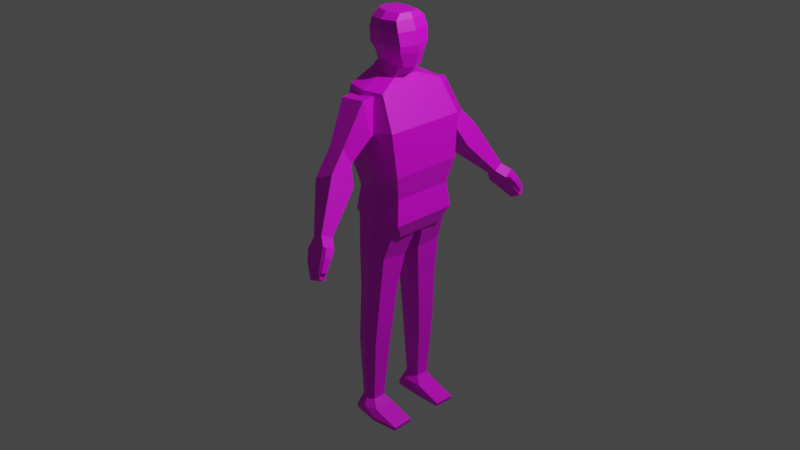 # Source: CibleDuCul.blend  (saved by Blender 3.0.42; exported with 4.5.12 LTS)
import bpy
from mathutils import Matrix  # noqa: F401  (used for matrix-valued properties, if any)

bpy.ops.wm.read_factory_settings(use_empty=True)
scene = bpy.context.scene
scene.name = 'Scene'

# ---- collections
col_collection = bpy.data.collections.new('Collection'); scene.collection.children.link(col_collection)

# ---- images (referenced by path relative to the original .blend; pixels are not part of the script)
import os
ASSET_DIR = os.environ.get("B2B_ASSET_DIR", "")  # directory of the original .blend (textures are referenced by path, not embedded)
HERE = os.path.dirname(os.path.abspath(__file__))  # packed textures are extracted next to this script under _unpacked/

def load_image(name, relpath, width, height, colorspace="sRGB"):
    """Load a texture the original file referenced (path relative to the .blend, or extracted next to this script)."""
    p = next((c for c in (os.path.join(HERE, relpath), os.path.join(ASSET_DIR, relpath)) if relpath and os.path.exists(c)), "")
    if p:
        img = bpy.data.images.load(p, check_existing=True)
        img.name = name
    else:  # same state as the original file: an image datablock whose file is absent (Cycles renders it pink)
        img = bpy.data.images.new(name, width, height)
        img.source = "FILE"
        img.filepath = "//" + (relpath or name)
    img.colorspace_settings.name = colorspace
    return img
img_cible_psd = load_image('Cible.psd', 'Cible.psd', 1024, 1024, 'sRGB')
img_cible_psd_001 = load_image('Cible.psd.001', 'Cible.psd', 1024, 1024, 'Non-Color')

# ---- materials (node trees are filled in below, after node groups)
mat_material_001 = bpy.data.materials.new('Material.001')
mat_material_001.surface_render_method = 'BLENDED'
mat_material_001.blend_method = 'BLEND'
mat_material_001.use_transparent_shadow = False
mat_material_001.roughness = 0.5

# ---- material node trees
mat_material_001.use_nodes = True; mat_material_001.node_tree.nodes.clear()
_N = mat_material_001.node_tree.nodes; _L = mat_material_001.node_tree.links
n0 = _N.new('ShaderNodeBsdfPrincipled'); n0.name = 'Principled BSDF'; n0.location = (10, 300)
n0.distribution = 'GGX'
n0.subsurface_method = 'RANDOM_WALK_SKIN'
n0.inputs[3].default_value = 1.45
n0.inputs[27].default_value = (0.0, 0.0, 0.0, 1.0)
n0.inputs[28].default_value = 1.0
n1 = _N.new('ShaderNodeOutputMaterial'); n1.name = 'Material Output'; n1.location = (300, 300)
n2 = _N.new('ShaderNodeNormalMap'); n2.name = 'Normal Map'; n2.location = (-300, -300)
n2.label = 'Normal/Map'
n2.inputs[0].default_value = 0.0
n3 = _N.new('ShaderNodeTexImage'); n3.name = 'Image Texture'; n3.location = (-300, 600)
n3.image = img_cible_psd
n4 = _N.new('ShaderNodeTexImage'); n4.name = 'Image Texture.001'; n4.location = (-300, 0)
n4.image = img_cible_psd_001
_L.new(n0.outputs[0], n1.inputs[0])
_L.new(n2.outputs[0], n0.inputs[5])
_L.new(n3.outputs[0], n0.inputs[0])
_L.new(n4.outputs[1], n0.inputs[4])
n1.is_active_output = True

# ---- world
world_world = bpy.data.worlds.new('World'); scene.world = world_world
world_world.use_nodes = True; world_world.node_tree.nodes.clear()
_N = world_world.node_tree.nodes; _L = world_world.node_tree.links
n0 = _N.new('ShaderNodeOutputWorld'); n0.name = 'World Output'; n0.location = (300, 300)
n1 = _N.new('ShaderNodeBackground'); n1.name = 'Background'; n1.location = (10, 300)
n1.inputs[0].default_value = (0.05088, 0.05088, 0.05088, 1.0)
_L.new(n1.outputs[0], n0.inputs[0])
n0.is_active_output = True
world_world.color = (0.05088, 0.05088, 0.05088)
world_world.use_sun_shadow = False
world_world.sun_shadow_jitter_overblur = 0.0

# ---- cameras
cam_camera = bpy.data.cameras.new('Camera')
cam_camera.clip_end = 100.0
cam_camera.ortho_scale = 7.314

# ---- lights
light_light = bpy.data.lights.new('Light', 'POINT')
light_light.transmission_factor = 0.0
light_light.energy = 1000.0
light_light.shadow_soft_size = 0.1
light_light.shadow_maximum_resolution = 0.006
light_light.use_absolute_resolution = True

# ---- meshes
me_cube_002 = bpy.data.meshes.new('Cube.002')
me_cube_002.from_pydata([(0.3652, -0.3607, -0.4019), (-0.2669, -0.3737, 0.907), (0.06594, 0.4089, -0.4019), (-0.2669, 0.3737, 0.907), (-0.2333, 0.3607, -0.4019), (0.1759, -0.3737, 0.907), (0.3652, 0.002775, -0.4019), (0.1759, 0.3737, 0.907), (-0.3426, -0.4349, 0.4867), (-0.3426, 0.4349, 0.4867), (0.369, 0.4349, 0.579), (0.369, -0.4349, 0.579), (0.3652, 0.3607, -0.4019), (-0.2039, -0.3253, -0.1355), (0.06594, -0.3687, -0.1355), (0.3358, -0.3253, -0.1355), (0.3358, 0.002503, -0.1355), (0.3358, 0.3253, -0.1355), (0.06594, 0.3687, -0.1355), (-0.2039, 0.3253, -0.1355), (-0.1968, -0.1459, 1.063), (-0.1968, 0.1459, 1.063), (0.08219, 0.1459, 0.9881), (0.08219, -0.1459, 0.9881), (-0.1968, -0.1217, 1.095), (-0.1968, 0.1217, 1.095), (0.1046, 0.1217, 1.083), (0.1046, -0.1217, 1.083), (-0.2548, 0.3867, 0.123), (0.3867, 0.3867, 0.123), (0.3867, -0.3867, 0.123), (-0.2548, -0.3867, 0.123), (-0.1631, -0.1217, 1.117), (-0.1966, 0.1217, 1.117), (0.1819, 0.1079, 1.105), (0.1819, -0.1079, 1.105), (-0.1697, -0.1495, 1.221), (-0.1697, 0.1495, 1.221), (0.1948, 0.1495, 1.256), (0.1948, -0.1686, 1.256), (-0.2214, -0.1645, 1.284), (-0.2214, 0.1645, 1.284), (0.2161, 0.1645, 1.326), (0.2161, -0.1855, 1.326), (-0.2198, -0.1755, 1.43), (-0.2198, 0.1755, 1.43), (0.1962, 0.1755, 1.457), (0.1962, -0.1979, 1.457), (-0.195, -0.1662, 1.536), (-0.195, 0.1662, 1.536), (0.1619, 0.1662, 1.56), (0.1619, -0.1875, 1.56), (-0.166, -0.1106, 1.613), (-0.166, 0.1106, 1.613), (0.1291, 0.1106, 1.613), (0.1291, -0.1106, 1.613), (-0.04548, 0.4236, 0.907), (-0.2039, 0.002503, -0.1355), (-0.04548, -0.4236, 0.907), (0.01319, -0.493, 0.5328), (0.01319, 0.493, 0.5328), (-0.05731, 0.1654, 1.025), (-0.05731, -0.1654, 1.025), (-0.04611, 0.1379, 1.089), (-0.04611, -0.1379, 1.089), (0.06594, 0.4383, 0.123), (0.06594, -0.4383, 0.123), (0.01191, 0.1379, 1.111), (0.01191, -0.1379, 1.111), (0.01567, 0.1911, 1.238), (0.01567, -0.1911, 1.238), (-0.002661, 0.2103, 1.305), (-0.002661, -0.2103, 1.305), (-0.01367, 0.2244, 1.443), (-0.01367, -0.2244, 1.443), (-0.01946, 0.2125, 1.548), (-0.01946, -0.2125, 1.548), (-0.02671, 0.1414, 1.613), (-0.02671, -0.1414, 1.613), (-0.2669, 0.002875, 0.907), (0.1759, 0.002875, 0.907), (0.369, 0.003346, 0.579), (-0.3426, 0.003346, 0.4867), (-0.1968, 0.001123, 1.063), (0.08219, 0.001122, 0.9881), (-0.1968, 0.000936, 1.095), (0.1046, 0.000936, 1.083), (-0.2548, 0.002975, 0.123), (0.3867, 0.002975, 0.123), (-0.1966, 0.000936, 1.117), (0.2204, 0.0008297, 1.105), (-0.2045, 0.00115, 1.221), (0.2735, -0.008355, 1.256), (-0.267, 0.001265, 1.284), (0.2617, -0.009193, 1.326), (-0.2649, 0.00135, 1.43), (0.2376, -0.009808, 1.457), (-0.2351, 0.001279, 1.536), (0.1962, -0.009291, 1.56), (-0.205, 0.0008506, 1.613), (0.1516, 0.0008506, 1.613), (-0.02671, 0.001088, 1.613), (0.06594, -0.4089, -0.4019), (-0.2333, -0.3607, -0.4019), (-0.2333, 0.002775, -0.4019), (0.2948, 0.00198, -0.5707), (0.2948, -0.2574, -0.5707), (-0.2263, -0.2574, -0.5707), (-0.2263, 0.00198, -0.5707), (0.03429, 0.2917, -0.5707), (0.2948, 0.2574, -0.5707), (-0.2263, 0.2574, -0.5707), (0.03429, -0.2917, -0.5707), (-0.2025, 0.4, 0.5024), (-0.2101, 0.3386, 0.8472), (-0.1996, 0.5031, 0.4751), (-0.2081, 0.5386, 0.8235), (0.1477, 0.4, 0.539), (0.08381, 0.3386, 0.8838), (0.1506, 0.5031, 0.5117), (0.08589, 0.5386, 0.8601), (-0.1126, 0.7856, 0.4264), (-0.0952, 0.6985, 0.2594), (0.09293, 0.6985, 0.2791), (0.0755, 0.7856, 0.4461), (-0.124, 0.9613, 0.1404), (-0.04437, 0.7722, -0.02895), (0.1964, 0.7722, 0.08422), (0.1168, 0.9613, 0.2536), (0.1511, 1.227, -0.2784), (0.1736, 1.114, -0.3262), (0.2862, 1.114, -0.2732), (0.2637, 1.227, -0.2255), (0.1302, 1.284, -0.3834), (0.1559, 1.175, -0.4382), (0.3778, 1.176, -0.3348), (0.3523, 1.284, -0.2805), (0.3015, 1.406, -0.6059), (0.3157, 1.346, -0.636), (0.4378, 1.346, -0.5786), (0.4304, 1.402, -0.5474), (0.4047, 1.252, -0.4309), (0.3843, 1.343, -0.3872), (0.2095, 1.252, -0.5174), (0.188, 1.343, -0.4719), (0.3897, 1.28, -0.2904), (0.4091, 1.202, -0.3271), (0.4212, 1.319, -0.3602), (0.4357, 1.255, -0.3913), (0.4335, 1.337, -0.5367), (0.419, 1.401, -0.5055), (0.4536, 1.337, -0.5057), (0.4433, 1.383, -0.4836), (-0.2025, -0.4, 0.5024), (-0.2101, -0.3386, 0.8472), (-0.1996, -0.5031, 0.4751), (-0.2081, -0.5386, 0.8235), (0.1477, -0.4, 0.539), (0.08381, -0.3386, 0.8838), (0.1506, -0.5031, 0.5117), (0.08589, -0.5386, 0.8601), (-0.1126, -0.7856, 0.4264), (-0.0952, -0.6985, 0.2594), (0.09293, -0.6985, 0.2791), (0.0755, -0.7856, 0.4461), (-0.124, -0.9613, 0.1404), (-0.04437, -0.7722, -0.02895), (0.1964, -0.7722, 0.08422), (0.1168, -0.9613, 0.2536), (0.1511, -1.227, -0.2784), (0.1736, -1.114, -0.3262), (0.2862, -1.114, -0.2732), (0.2637, -1.227, -0.2255), (0.1302, -1.284, -0.3834), (0.1559, -1.175, -0.4382), (0.3778, -1.176, -0.3348), (0.3523, -1.284, -0.2805), (0.3015, -1.406, -0.6059), (0.3157, -1.346, -0.636), (0.4378, -1.346, -0.5786), (0.4304, -1.402, -0.5474), (0.4047, -1.252, -0.4309), (0.3843, -1.343, -0.3872), (0.2095, -1.252, -0.5174), (0.188, -1.343, -0.4719), (0.3897, -1.28, -0.2904), (0.4091, -1.202, -0.3271), (0.4212, -1.319, -0.3602), (0.4357, -1.255, -0.3913), (0.4335, -1.337, -0.5367), (0.419, -1.401, -0.5055), (0.4536, -1.337, -0.5057), (0.4433, -1.383, -0.4836), (-0.1743, 0.09155, -0.8511), (-0.2224, 0.03901, -0.4481), (-0.1743, 0.3816, -0.8171), (-0.2224, 0.3316, -0.3732), (0.1821, 0.09155, -0.8511), (0.3332, 0.03901, -0.4481), (0.1821, 0.3816, -0.8171), (0.3332, 0.3316, -0.3732), (-0.1587, 0.3859, -1.218), (-0.1587, 0.148, -1.226), (0.1323, 0.3859, -1.218), (0.1323, 0.148, -1.226), (-0.1645, 0.4126, -1.873), (-0.1645, 0.2156, -1.921), (0.08119, 0.4126, -1.873), (0.08119, 0.2156, -1.921), (-0.143, 0.3911, -2.566), (-0.143, 0.2503, -2.558), (0.0293, 0.3911, -2.566), (0.0293, 0.2503, -2.558), (-0.1696, 0.4273, -2.651), (-0.1696, 0.2032, -2.638), (0.1048, 0.4273, -2.651), (0.1048, 0.2032, -2.638), (-0.2152, 0.4228, -2.737), (-0.2152, 0.1987, -2.724), (0.3885, 0.4228, -2.737), (0.3885, 0.1987, -2.724), (-0.2039, 0.4168, -2.782), (-0.2039, 0.2011, -2.77), (0.3771, 0.4168, -2.782), (0.3771, 0.2011, -2.77), (0.003903, 0.4147, -0.8171), (0.05539, 0.3781, -0.3732), (0.003903, 0.05998, -0.8511), (0.05539, -0.004282, -0.4481), (-0.01319, 0.42, -1.218), (-0.01319, 0.1291, -1.226), (-0.04167, 0.4527, -1.873), (-0.04167, 0.2116, -1.921), (-0.05686, 0.4263, -2.566), (-0.05686, 0.2542, -2.558), (-0.03244, 0.4706, -2.651), (-0.03244, 0.1965, -2.638), (0.08661, 0.4651, -2.737), (0.08661, 0.191, -2.724), (0.08661, 0.4578, -2.782), (0.08661, 0.194, -2.77), (-0.1743, -0.09155, -0.8511), (-0.2224, -0.03901, -0.4481), (-0.1743, -0.3816, -0.8171), (-0.2224, -0.3316, -0.3732), (0.1821, -0.09155, -0.8511), (0.3332, -0.03901, -0.4481), (0.1821, -0.3816, -0.8171), (0.3332, -0.3316, -0.3732), (-0.1587, -0.3859, -1.218), (-0.1587, -0.148, -1.226), (0.1323, -0.3859, -1.218), (0.1323, -0.148, -1.226), (-0.1645, -0.4126, -1.873), (-0.1645, -0.2156, -1.921), (0.08119, -0.4126, -1.873), (0.08119, -0.2156, -1.921), (-0.143, -0.3911, -2.566), (-0.143, -0.2503, -2.558), (0.0293, -0.3911, -2.566), (0.0293, -0.2503, -2.558), (-0.1696, -0.4273, -2.651), (-0.1696, -0.2032, -2.638), (0.1048, -0.4273, -2.651), (0.1048, -0.2032, -2.638), (-0.2152, -0.4228, -2.737), (-0.2152, -0.1987, -2.724), (0.3885, -0.4228, -2.737), (0.3885, -0.1987, -2.724), (-0.2039, -0.4168, -2.782), (-0.2039, -0.2011, -2.77), (0.3771, -0.4168, -2.782), (0.3771, -0.2011, -2.77), (0.003903, -0.4147, -0.8171), (0.05539, -0.3781, -0.3732), (0.003903, -0.05998, -0.8511), (0.05539, 0.004282, -0.4481), (-0.01319, -0.42, -1.218), (-0.01319, -0.1291, -1.226), (-0.04167, -0.4527, -1.873), (-0.04167, -0.2116, -1.921), (-0.05686, -0.4263, -2.566), (-0.05686, -0.2542, -2.558), (-0.03244, -0.4706, -2.651), (-0.03244, -0.1965, -2.638), (0.08661, -0.4651, -2.737), (0.08661, -0.191, -2.724), (0.08661, -0.4578, -2.782), (0.08661, -0.194, -2.77)], [], [(82, 79, 3, 9), (60, 56, 7, 10), (81, 80, 5, 11), (59, 58, 1, 8), (57, 19, 4, 104), (56, 3, 21, 61), (66, 59, 8, 31), (88, 81, 11, 30), (65, 60, 10, 29), (87, 82, 9, 28), (30, 66, 14, 15), (18, 17, 12, 2), (16, 15, 0, 6), (87, 28, 19, 57), (65, 29, 17, 18), (28, 65, 18, 19), (88, 30, 15, 16), (31, 87, 57, 13), (84, 22, 26, 86), (80, 7, 22, 84), (79, 1, 20, 83), (58, 5, 23, 62), (85, 24, 32, 89), (83, 20, 24, 85), (62, 23, 27, 64), (61, 21, 25, 63), (17, 16, 6, 12), (104, 4, 111, 108), (66, 31, 13, 14), (13, 57, 104, 103), (90, 34, 38, 92), (64, 27, 35, 68), (63, 25, 33, 67), (86, 26, 34, 90), (70, 39, 43, 72), (89, 32, 36, 91), (68, 35, 39, 70), (67, 33, 37, 69), (71, 41, 45, 73), (69, 37, 41, 71), (92, 38, 42, 94), (91, 36, 40, 93), (96, 46, 50, 98), (94, 42, 46, 96), (93, 40, 44, 95), (72, 43, 47, 74), (76, 51, 55, 78), (95, 44, 48, 97), (74, 47, 51, 76), (73, 45, 49, 75), (101, 99, 52, 78), (75, 49, 53, 77), (98, 50, 54, 100), (97, 48, 52, 99), (50, 75, 77, 54), (100, 101, 78, 55), (46, 73, 75, 50), (44, 74, 76, 48), (48, 76, 78, 52), (40, 72, 74, 44), (38, 69, 71, 42), (42, 71, 73, 46), (34, 67, 69, 38), (32, 68, 70, 36), (36, 70, 72, 40), (26, 63, 67, 34), (24, 64, 68, 32), (29, 88, 16, 17), (22, 61, 63, 26), (20, 62, 64, 24), (1, 58, 62, 20), (28, 9, 60, 65), (30, 11, 59, 66), (7, 56, 61, 22), (11, 5, 58, 59), (9, 3, 56, 60), (54, 77, 101, 100), (49, 97, 99, 53), (51, 98, 100, 55), (77, 53, 99, 101), (45, 95, 97, 49), (41, 93, 95, 45), (43, 94, 96, 47), (47, 96, 98, 51), (37, 91, 93, 41), (39, 92, 94, 43), (33, 89, 91, 37), (27, 86, 90, 35), (35, 90, 92, 39), (21, 83, 85, 25), (25, 85, 89, 33), (3, 79, 83, 21), (5, 80, 84, 23), (23, 84, 86, 27), (31, 8, 82, 87), (29, 10, 81, 88), (10, 7, 80, 81), (8, 1, 79, 82), (15, 14, 102, 0), (19, 18, 2, 4), (14, 13, 103, 102), (108, 111, 109, 110, 105, 106, 112, 107), (4, 2, 109, 111), (2, 12, 110, 109), (0, 102, 112, 106), (6, 0, 106, 105), (12, 6, 105, 110), (102, 103, 107, 112), (103, 104, 108, 107), (113, 114, 116, 115), (116, 120, 124, 121), (119, 120, 118, 117), (117, 118, 114, 113), (115, 119, 117, 113), (120, 116, 114, 118), (123, 122, 126, 127), (115, 116, 121, 122), (120, 119, 123, 124), (119, 115, 122, 123), (125, 128, 132, 129), (121, 124, 128, 125), (122, 121, 125, 126), (124, 123, 127, 128), (129, 132, 136, 133), (126, 125, 129, 130), (128, 127, 131, 132), (127, 126, 130, 131), (142, 141, 139, 140), (130, 129, 133, 134), (132, 131, 135, 136), (131, 130, 134, 135), (138, 137, 140, 139), (141, 143, 138, 139), (144, 142, 140, 137), (143, 144, 137, 138), (134, 133, 144, 143), (133, 136, 142, 144), (135, 134, 143, 141), (142, 136, 145, 147), (145, 146, 148, 147), (135, 141, 148, 146), (136, 135, 146, 145), (142, 147, 152, 150), (149, 150, 152, 151), (147, 148, 151, 152), (141, 142, 150, 149), (148, 141, 149, 151), (153, 155, 156, 154), (156, 161, 164, 160), (159, 157, 158, 160), (157, 153, 154, 158), (155, 153, 157, 159), (160, 158, 154, 156), (163, 167, 166, 162), (155, 162, 161, 156), (160, 164, 163, 159), (159, 163, 162, 155), (165, 169, 172, 168), (161, 165, 168, 164), (162, 166, 165, 161), (164, 168, 167, 163), (169, 173, 176, 172), (166, 170, 169, 165), (168, 172, 171, 167), (167, 171, 170, 166), (182, 180, 179, 181), (170, 174, 173, 169), (172, 176, 175, 171), (171, 175, 174, 170), (178, 179, 180, 177), (181, 179, 178, 183), (184, 177, 180, 182), (183, 178, 177, 184), (174, 183, 184, 173), (173, 184, 182, 176), (175, 181, 183, 174), (182, 187, 185, 176), (185, 187, 188, 186), (175, 186, 188, 181), (176, 185, 186, 175), (182, 190, 192, 187), (189, 191, 192, 190), (187, 192, 191, 188), (181, 189, 190, 182), (188, 191, 189, 181), (193, 194, 196, 195), (225, 226, 200, 199), (199, 200, 198, 197), (227, 228, 194, 193), (193, 195, 201, 202), (226, 196, 194, 228), (229, 203, 207, 231), (199, 197, 204, 203), (227, 193, 202, 230), (225, 199, 203, 229), (207, 208, 212, 211), (203, 204, 208, 207), (202, 201, 205, 206), (230, 202, 206, 232), (234, 210, 214, 236), (206, 205, 209, 210), (232, 206, 210, 234), (231, 207, 211, 233), (215, 216, 220, 219), (233, 211, 215, 235), (211, 212, 216, 215), (210, 209, 213, 214), (238, 218, 222, 240), (214, 213, 217, 218), (236, 214, 218, 238), (235, 215, 219, 237), (239, 223, 224, 240), (237, 219, 223, 239), (219, 220, 224, 223), (218, 217, 221, 222), (217, 237, 239, 221), (221, 239, 240, 222), (213, 235, 237, 217), (216, 236, 238, 220), (220, 238, 240, 224), (209, 233, 235, 213), (205, 231, 233, 209), (208, 232, 234, 212), (212, 234, 236, 216), (204, 230, 232, 208), (195, 225, 229, 201), (197, 227, 230, 204), (201, 229, 231, 205), (200, 226, 228, 198), (197, 198, 228, 227), (195, 196, 226, 225), (241, 243, 244, 242), (273, 247, 248, 274), (247, 245, 246, 248), (275, 241, 242, 276), (241, 250, 249, 243), (274, 276, 242, 244), (277, 279, 255, 251), (247, 251, 252, 245), (275, 278, 250, 241), (273, 277, 251, 247), (255, 259, 260, 256), (251, 255, 256, 252), (250, 254, 253, 249), (278, 280, 254, 250), (282, 284, 262, 258), (254, 258, 257, 253), (280, 282, 258, 254), (279, 281, 259, 255), (263, 267, 268, 264), (281, 283, 263, 259), (259, 263, 264, 260), (258, 262, 261, 257), (286, 288, 270, 266), (262, 266, 265, 261), (284, 286, 266, 262), (283, 285, 267, 263), (287, 288, 272, 271), (285, 287, 271, 267), (267, 271, 272, 268), (266, 270, 269, 265), (265, 269, 287, 285), (269, 270, 288, 287), (261, 265, 285, 283), (264, 268, 286, 284), (268, 272, 288, 286), (257, 261, 283, 281), (253, 257, 281, 279), (256, 260, 282, 280), (260, 264, 284, 282), (252, 256, 280, 278), (243, 249, 277, 273), (245, 252, 278, 275), (249, 253, 279, 277), (248, 246, 276, 274), (245, 275, 276, 246), (243, 273, 274, 244)])
me_cube_002.polygons.foreach_set('use_smooth', [True] * 277)
_k = set([(0, 6), (0, 15), (0, 102), (0, 106), (1, 8), (1, 20), (1, 58), (1, 79), (2, 4), (2, 12), (2, 18), (2, 109), (3, 9), (3, 21), (3, 56), (3, 79), (4, 19), (4, 104), (4, 111), (5, 11), (5, 23), (5, 58), (5, 80), (6, 12), (7, 10), (7, 22), (7, 56), (7, 80), (8, 31), (8, 59), (8, 82), (9, 28), (9, 60), (9, 82), (10, 29), (10, 60), (10, 81), (11, 30), (11, 59), (11, 81), (12, 17), (12, 110), (13, 14), (13, 31), (13, 57), (13, 103), (14, 15), (14, 66), (14, 102), (15, 16), (15, 30), (16, 17), (17, 18), (17, 29), (18, 19), (18, 65), (19, 28), (19, 57), (20, 24), (20, 62), (20, 83), (21, 25), (21, 61), (21, 83), (22, 26), (22, 61), (22, 84), (23, 27), (23, 62), (23, 84), (24, 32), (24, 64), (24, 85), (25, 33), (25, 63), (26, 34), (26, 63), (26, 86), (27, 35), (27, 64), (27, 86), (28, 65), (28, 87), (29, 65), (29, 88), (30, 66), (30, 88), (31, 66), (31, 87), (32, 36), (32, 68), (32, 89), (33, 37), (33, 67), (33, 89), (34, 38), (34, 67), (34, 90), (35, 39), (35, 68), (35, 90), (36, 40), (36, 70), (36, 91), (37, 41), (37, 69), (37, 91), (38, 42), (38, 69), (38, 92), (39, 43), (39, 70), (39, 92), (40, 44), (40, 72), (40, 93), (41, 45), (41, 71), (41, 93), (42, 46), (42, 71), (42, 94), (43, 47), (43, 72), (43, 94), (44, 48), (44, 74), (44, 95), (45, 49), (45, 73), (45, 95), (46, 50), (46, 73), (46, 96), (47, 51), (47, 74), (47, 96), (48, 52), (48, 76), (48, 97), (49, 53), (49, 75), (49, 97), (50, 54), (50, 75), (50, 98), (51, 55), (51, 76), (51, 98), (52, 78), (52, 99), (53, 77), (53, 99), (54, 77), (54, 100), (55, 78), (55, 100), (56, 60), (56, 61), (58, 59), (58, 62), (59, 66), (60, 65), (61, 63), (62, 64), (63, 67), (64, 68), (67, 69), (68, 70), (69, 71), (70, 72), (71, 73), (72, 74), (73, 75), (74, 76), (75, 77), (76, 78), (85, 89), (86, 90), (89, 91), (90, 92), (91, 93), (92, 94), (93, 95), (94, 96), (95, 97), (96, 98), (97, 99), (98, 100), (102, 103), (102, 112), (103, 104), (103, 107), (105, 106), (105, 110), (106, 112), (107, 108), (107, 112), (108, 111), (109, 110), (109, 111), (113, 114), (113, 115), (113, 117), (114, 116), (114, 118), (115, 116), (115, 119), (115, 122), (116, 120), (116, 121), (117, 118), (117, 119), (118, 120), (119, 120), (119, 123), (120, 124), (121, 122), (121, 124), (121, 125), (122, 123), (122, 126), (123, 124), (123, 127), (124, 128), (125, 126), (125, 128), (125, 129), (126, 127), (126, 130), (127, 128), (127, 131), (128, 132), (129, 130), (129, 132), (129, 133), (130, 131), (130, 134), (131, 132), (131, 135), (132, 136), (133, 134), (133, 136), (133, 144), (134, 135), (134, 143), (135, 136), (135, 141), (135, 146), (136, 142), (136, 145), (137, 138), (137, 140), (137, 144), (138, 139), (138, 143), (139, 140), (139, 141), (140, 142), (141, 142), (141, 143), (141, 148), (141, 149), (142, 144), (142, 147), (142, 150), (143, 144), (145, 146), (145, 147), (146, 148), (147, 148), (147, 152), (148, 151), (149, 150), (149, 151), (150, 152), (151, 152), (153, 154), (153, 155), (153, 157), (154, 156), (154, 158), (155, 156), (155, 159), (155, 162), (156, 160), (156, 161), (157, 158), (157, 159), (158, 160), (159, 160), (159, 163), (160, 164), (161, 162), (161, 164), (161, 165), (162, 163), (162, 166), (163, 164), (163, 167), (164, 168), (165, 166), (165, 168), (165, 169), (166, 167), (166, 170), (167, 168), (167, 171), (168, 172), (169, 170), (169, 172), (169, 173), (170, 171), (170, 174), (171, 172), (171, 175), (172, 176), (173, 174), (173, 176), (173, 184), (174, 175), (174, 183), (175, 176), (175, 181), (175, 186), (176, 182), (176, 185), (177, 178), (177, 180), (177, 184), (178, 179), (178, 183), (179, 180), (179, 181), (180, 182), (181, 182), (181, 183), (181, 188), (181, 189), (182, 184), (182, 187), (182, 190), (183, 184), (185, 186), (185, 187), (186, 188), (187, 188), (187, 192), (188, 191), (189, 190), (189, 191), (190, 192), (191, 192), (193, 194), (193, 195), (193, 202), (193, 227), (194, 196), (194, 228), (195, 196), (195, 201), (195, 225), (196, 226), (197, 198), (197, 199), (197, 204), (198, 200), (198, 228), (199, 200), (199, 203), (199, 225), (200, 226), (201, 202), (201, 205), (201, 229), (202, 206), (202, 230), (203, 204), (203, 207), (203, 229), (204, 208), (204, 230), (205, 206), (205, 209), (205, 231), (206, 210), (206, 232), (207, 211), (207, 231), (208, 212), (208, 232), (209, 210), (209, 213), (209, 233), (210, 214), (210, 234), (211, 212), (211, 215), (211, 233), (212, 216), (212, 234), (213, 214), (213, 217), (213, 235), (214, 218), (214, 236), (215, 216), (215, 219), (215, 235), (216, 220), (216, 236), (217, 218), (217, 221), (217, 237), (218, 222), (218, 238), (219, 220), (219, 223), (219, 237), (220, 224), (220, 238), (221, 222), (221, 239), (222, 240), (223, 224), (223, 239), (224, 240), (225, 226), (225, 229), (227, 228), (227, 230), (229, 231), (230, 232), (231, 233), (233, 235), (234, 236), (235, 237), (236, 238), (237, 239), (238, 240), (241, 242), (241, 243), (241, 250), (241, 275), (242, 244), (242, 276), (243, 244), (243, 249), (243, 273), (244, 274), (245, 246), (245, 247), (245, 252), (246, 248), (246, 276), (247, 248), (247, 251), (247, 273), (248, 274), (249, 250), (249, 253), (249, 277), (250, 254), (250, 278), (251, 252), (251, 255), (251, 277), (252, 256), (252, 278), (253, 254), (253, 257), (253, 279), (254, 258), (254, 280), (255, 259), (255, 279), (256, 260), (256, 280), (257, 258), (257, 261), (257, 281), (258, 262), (258, 282), (259, 260), (259, 263), (259, 281), (260, 264), (260, 282), (261, 262), (261, 265), (261, 283), (262, 266), (262, 284), (263, 264), (263, 267), (263, 283), (264, 268), (264, 284), (265, 266), (265, 269), (265, 285), (266, 270), (266, 286), (267, 268), (267, 271), (267, 285), (268, 272), (268, 286), (269, 270), (269, 287), (270, 288), (271, 272), (271, 287), (272, 288), (273, 274), (273, 277), (275, 276), (275, 278), (277, 279), (278, 280), (279, 281), (281, 283), (282, 284), (283, 285), (284, 286), (285, 287), (286, 288)])
me_cube_002.attributes.new('sharp_edge', 'BOOLEAN', 'EDGE').data.foreach_set('value', [ (min(e.vertices), max(e.vertices)) in _k for e in me_cube_002.edges])
_uv = me_cube_002.uv_layers.new(name='UVMap')
_uv.uv.foreach_set('vector', [0.1176, 0.3127, 0.1175, 0.2791, 0.1472, 0.2791, 0.1521, 0.3127, 0.1649, 0.2437, 0.1565, 0.1693, 0.2008, 0.1714, 0.2363, 0.2378, 0.4925, 0.6356, 0.4923, 0.7106, 0.307, 0.7106, 0.2768, 0.6356, 0.1623, 0.3074, 0.1538, 0.3819, 0.1098, 0.3833, 0.09118, 0.3006, 0.4876, 0.2631, 0.5134, 0.2631, 0.5163, 0.2844, 0.4876, 0.2844, 0.2013, 0.3836, 0.1933, 0.3945, 0.1579, 0.3912, 0.161, 0.3842, 0.1696, 0.225, 0.1623, 0.3074, 0.09118, 0.3006, 0.1059, 0.2272, 0.4924, 0.5338, 0.4925, 0.6356, 0.2768, 0.6356, 0.3005, 0.5338, 0.1722, 0.3261, 0.1649, 0.2437, 0.2363, 0.2378, 0.2363, 0.3291, 0.1895, 0.3683, 0.1896, 0.3391, 0.2241, 0.3391, 0.2203, 0.3683, 0.2337, 0.2221, 0.1696, 0.225, 0.1678, 0.173, 0.2216, 0.1706, 0.4919, 0.194, 0.5458, 0.1965, 0.5494, 0.2495, 0.4896, 0.2468, 0.7747, 0.1981, 0.7094, 0.1981, 0.7023, 0.1447, 0.7748, 0.1447, 0.1895, 0.3683, 0.2203, 0.3683, 0.2153, 0.3891, 0.1895, 0.3891, 0.1722, 0.3261, 0.2363, 0.3291, 0.2244, 0.3806, 0.1704, 0.3781, 0.1086, 0.3239, 0.1722, 0.3261, 0.1704, 0.3781, 0.1169, 0.3762, 0.4924, 0.5338, 0.3005, 0.5338, 0.3307, 0.4768, 0.4921, 0.4768, 0.1584, 0.3683, 0.1895, 0.3683, 0.1895, 0.3891, 0.1633, 0.3891, 0.4908, 0.7242, 0.43, 0.7241, 0.4402, 0.7136, 0.4909, 0.7136, 0.4932, 0.7105, 0.6556, 0.7105, 0.5558, 0.7226, 0.4924, 0.7226, 0.1968, 0.2558, 0.1979, 0.2744, 0.1731, 0.2637, 0.1727, 0.2564, 0.05607, 0.3888, 0.06615, 0.3785, 0.1004, 0.3857, 0.09587, 0.3924, 0.5004, 0.873, 0.4759, 0.873, 0.4759, 0.8686, 0.5004, 0.8685, 0.5401, 0.8846, 0.5107, 0.8846, 0.5156, 0.8782, 0.54, 0.8782, 0.4438, 0.8799, 0.4724, 0.8764, 0.4742, 0.8956, 0.4442, 0.8925, 0.5328, 0.8835, 0.5043, 0.8804, 0.5035, 0.8742, 0.5333, 0.8709, 0.8391, 0.1981, 0.7747, 0.1981, 0.7748, 0.1447, 0.8461, 0.1447, 0.4876, 0.2844, 0.5163, 0.2844, 0.508, 0.2979, 0.4875, 0.2979, 0.1696, 0.225, 0.1059, 0.2272, 0.1141, 0.1749, 0.1678, 0.173, 0.4613, 0.2631, 0.4876, 0.2631, 0.4876, 0.2844, 0.4585, 0.2844, 0.1673, 0.8289, 0.2291, 0.8294, 0.2531, 0.8749, 0.162, 0.8743, 0.4873, 0.8627, 0.4292, 0.8566, 0.4008, 0.8438, 0.4664, 0.8509, 0.4952, 0.8591, 0.5498, 0.8666, 0.5509, 0.8567, 0.4754, 0.8454, 0.1604, 0.8213, 0.1177, 0.8219, 0.123, 0.8296, 0.1611, 0.8329, 0.4759, 0.8713, 0.4105, 0.883, 0.4065, 0.903, 0.4865, 0.8887, 0.8006, 0.8473, 0.8774, 0.8472, 0.8948, 0.876, 0.8005, 0.8762, 0.4699, 0.8361, 0.4065, 0.8411, 0.4105, 0.883, 0.4759, 0.8713, 0.4713, 0.8406, 0.5546, 0.8342, 0.5503, 0.8612, 0.4779, 0.8727, 0.4893, 0.8887, 0.5748, 0.875, 0.5828, 0.9114, 0.502, 0.9229, 0.4779, 0.8727, 0.5503, 0.8612, 0.5748, 0.875, 0.4893, 0.8887, 0.162, 0.8743, 0.2531, 0.8749, 0.2617, 0.8958, 0.1615, 0.8951, 0.8005, 0.8762, 0.8948, 0.876, 0.9041, 0.8755, 0.8003, 0.8757, 0.1612, 0.9354, 0.2681, 0.936, 0.2548, 0.9639, 0.1615, 0.9671, 0.1615, 0.8951, 0.2617, 0.8958, 0.2681, 0.936, 0.1612, 0.9354, 0.8003, 0.8757, 0.9041, 0.8755, 0.911, 0.9159, 0.8003, 0.9161, 0.4865, 0.8887, 0.4065, 0.903, 0.4212, 0.9381, 0.4982, 0.9261, 0.5069, 0.954, 0.4394, 0.9609, 0.4525, 0.982, 0.5107, 0.9735, 0.8003, 0.9161, 0.911, 0.9159, 0.9052, 0.9454, 0.8003, 0.9456, 0.4982, 0.9261, 0.4212, 0.9381, 0.4394, 0.9645, 0.506, 0.9542, 0.502, 0.9229, 0.5828, 0.9114, 0.5791, 0.9388, 0.5104, 0.9486, 0.1612, 0.9748, 0.1826, 0.9748, 0.1779, 0.9882, 0.1612, 0.9919, 0.5104, 0.9486, 0.5791, 0.9388, 0.5715, 0.9585, 0.5163, 0.9639, 0.1615, 0.9671, 0.2548, 0.9639, 0.2227, 0.9804, 0.1673, 0.9838, 0.8003, 0.9456, 0.9052, 0.9454, 0.8704, 0.9666, 0.8006, 0.9667, 0.4387, 0.9587, 0.5115, 0.947, 0.5156, 0.9649, 0.4529, 0.9727, 0.1398, 0.9748, 0.1612, 0.9748, 0.1612, 0.9919, 0.1425, 0.9882, 0.4187, 0.9337, 0.502, 0.9229, 0.5104, 0.9486, 0.4383, 0.9579, 0.5733, 0.9136, 0.4982, 0.9261, 0.506, 0.9542, 0.5699, 0.9435, 0.5699, 0.9435, 0.506, 0.9542, 0.5116, 0.9709, 0.5629, 0.965, 0.5659, 0.8738, 0.4865, 0.8887, 0.4982, 0.9261, 0.5733, 0.9136, 0.4071, 0.8834, 0.4779, 0.8727, 0.4893, 0.8887, 0.4029, 0.9016, 0.4029, 0.9016, 0.4893, 0.8887, 0.502, 0.9229, 0.4187, 0.9337, 0.4029, 0.8452, 0.4713, 0.8406, 0.4779, 0.8727, 0.4071, 0.8834, 0.5349, 0.8305, 0.4699, 0.8361, 0.4759, 0.8713, 0.5432, 0.8587, 0.5432, 0.8587, 0.4759, 0.8713, 0.4865, 0.8887, 0.5659, 0.8738, 0.4402, 0.852, 0.4952, 0.8591, 0.4754, 0.8454, 0.4133, 0.8372, 0.5451, 0.8692, 0.4873, 0.8627, 0.4664, 0.8509, 0.5335, 0.8588, 0.6813, 0.5338, 0.4924, 0.5338, 0.4921, 0.4768, 0.6511, 0.4768, 0.5615, 0.8869, 0.5328, 0.8835, 0.5333, 0.8709, 0.5633, 0.8677, 0.4152, 0.883, 0.4438, 0.8799, 0.4442, 0.8925, 0.4144, 0.8891, 0.2145, 0.3891, 0.2188, 0.4006, 0.1794, 0.3958, 0.1785, 0.3886, 0.1086, 0.3239, 0.09388, 0.2505, 0.1649, 0.2437, 0.1722, 0.3261, 0.2337, 0.2221, 0.2337, 0.3134, 0.1623, 0.3074, 0.1696, 0.225, 0.1957, 0.3744, 0.2006, 0.3858, 0.1605, 0.3834, 0.1593, 0.3763, 0.2337, 0.3134, 0.198, 0.3797, 0.1538, 0.3819, 0.1623, 0.3074, 0.09388, 0.2505, 0.1127, 0.1678, 0.1565, 0.1693, 0.1649, 0.2437, 0.1425, 0.9616, 0.1612, 0.9579, 0.1612, 0.9748, 0.1398, 0.9748, 0.6972, 0.9454, 0.8003, 0.9456, 0.8006, 0.9667, 0.732, 0.9666, 0.06846, 0.9644, 0.1615, 0.9671, 0.1673, 0.9838, 0.1031, 0.9841, 0.1612, 0.9579, 0.1779, 0.9616, 0.1826, 0.9748, 0.1612, 0.9748, 0.6914, 0.9159, 0.8003, 0.9161, 0.8003, 0.9456, 0.6972, 0.9454, 0.6982, 0.8755, 0.8003, 0.8757, 0.8003, 0.9161, 0.6914, 0.9159, 0.05979, 0.8958, 0.1615, 0.8951, 0.1612, 0.9354, 0.05263, 0.936, 0.05263, 0.936, 0.1612, 0.9354, 0.1615, 0.9671, 0.06846, 0.9644, 0.7077, 0.876, 0.8005, 0.8762, 0.8003, 0.8757, 0.6982, 0.8755, 0.06955, 0.8749, 0.162, 0.8743, 0.1615, 0.8951, 0.05979, 0.8958, 0.725, 0.8473, 0.8006, 0.8473, 0.8005, 0.8762, 0.7077, 0.876, 0.2039, 0.8208, 0.1604, 0.8213, 0.1611, 0.8329, 0.1994, 0.8286, 0.1046, 0.8294, 0.1673, 0.8289, 0.162, 0.8743, 0.06955, 0.8749, 0.5689, 0.8846, 0.5401, 0.8846, 0.54, 0.8782, 0.5641, 0.8782, 0.5244, 0.873, 0.5004, 0.873, 0.5004, 0.8685, 0.5244, 0.8685, 0.1956, 0.2375, 0.1968, 0.2558, 0.1727, 0.2564, 0.1722, 0.2493, 0.3283, 0.7105, 0.4932, 0.7105, 0.4924, 0.7226, 0.428, 0.7226, 0.5525, 0.7242, 0.4908, 0.7242, 0.4909, 0.7136, 0.5424, 0.7137, 0.1584, 0.3683, 0.1545, 0.3391, 0.1896, 0.3391, 0.1895, 0.3683, 0.6813, 0.5338, 0.705, 0.6356, 0.4925, 0.6356, 0.4924, 0.5338, 0.705, 0.6356, 0.6749, 0.7106, 0.4923, 0.7106, 0.4925, 0.6356, 0.1545, 0.2961, 0.1594, 0.2626, 0.1895, 0.2626, 0.1896, 0.2961, 0.5751, 0.2141, 0.5212, 0.2165, 0.519, 0.1638, 0.5787, 0.1611, 0.4384, 0.1922, 0.4919, 0.194, 0.4896, 0.2468, 0.4302, 0.2447, 0.5212, 0.2165, 0.4676, 0.2184, 0.4595, 0.1658, 0.519, 0.1638, 0.5979, 0.6391, 0.5979, 0.6201, 0.6173, 0.6175, 0.6368, 0.6201, 0.6368, 0.6391, 0.6368, 0.6585, 0.6173, 0.6611, 0.5979, 0.6585, 0.282, 0.5989, 0.3414, 0.6009, 0.3342, 0.6351, 0.2825, 0.6333, 0.4896, 0.2468, 0.5494, 0.2495, 0.5344, 0.2833, 0.4824, 0.2809, 0.5787, 0.1611, 0.519, 0.1638, 0.5116, 0.1296, 0.5636, 0.1273, 0.7748, 0.1447, 0.7023, 0.1447, 0.7229, 0.1118, 0.7746, 0.1118, 0.8461, 0.1447, 0.7748, 0.1447, 0.7746, 0.1118, 0.8255, 0.1118, 0.519, 0.1638, 0.4595, 0.1658, 0.4598, 0.1314, 0.5116, 0.1296, 0.4585, 0.2844, 0.4876, 0.2844, 0.4875, 0.2979, 0.4668, 0.2979, 0.2494, 0.2619, 0.2312, 0.3075, 0.2092, 0.2899, 0.2392, 0.251, 0.1828, 0.3284, 0.1243, 0.3204, 0.1481, 0.2432, 0.1854, 0.2491, 0.1363, 0.2535, 0.1677, 0.2901, 0.1471, 0.3083, 0.1269, 0.2646, 0.1599, 0.9194, 0.08982, 0.9138, 0.09098, 0.8547, 0.1599, 0.8492, 0.1412, 0.3523, 0.1412, 0.2824, 0.1618, 0.2829, 0.1618, 0.3528, 0.0833, 0.3284, 0.0833, 0.2702, 0.1232, 0.2696, 0.1232, 0.3278, 0.1669, 0.2007, 0.1409, 0.2061, 0.1354, 0.165, 0.1724, 0.1698, 0.2392, 0.251, 0.2092, 0.2899, 0.2092, 0.2242, 0.232, 0.2107, 0.1677, 0.2901, 0.1363, 0.2535, 0.1403, 0.2125, 0.1631, 0.2245, 0.1844, 0.2303, 0.136, 0.2404, 0.1409, 0.2061, 0.1669, 0.2007, 0.2027, 0.1918, 0.1505, 0.2013, 0.1474, 0.1036, 0.1718, 0.0992, 0.1854, 0.2491, 0.1481, 0.2432, 0.1505, 0.2055, 0.2027, 0.196, 0.232, 0.2107, 0.2092, 0.2242, 0.2095, 0.1771, 0.2446, 0.1708, 0.1631, 0.2245, 0.1403, 0.2125, 0.133, 0.1845, 0.1677, 0.1891, 0.4769, 0.6149, 0.4798, 0.6144, 0.4814, 0.6161, 0.4757, 0.6171, 0.2446, 0.1708, 0.2095, 0.1771, 0.2092, 0.1071, 0.2262, 0.1097, 0.1677, 0.1849, 0.133, 0.1803, 0.1431, 0.1132, 0.1596, 0.1099, 0.1724, 0.1698, 0.1354, 0.165, 0.152, 0.1141, 0.1694, 0.1164, 0.485, 0.6109, 0.4826, 0.6109, 0.4831, 0.6067, 0.4846, 0.6068, 0.6474, 0.6211, 0.6715, 0.6248, 0.6703, 0.6485, 0.646, 0.6464, 0.4721, 0.609, 0.4695, 0.61, 0.4696, 0.6073, 0.4721, 0.6065, 0.5157, 0.611, 0.5128, 0.6106, 0.5116, 0.6081, 0.5174, 0.6088, 0.4728, 0.6173, 0.4714, 0.6176, 0.4714, 0.6145, 0.4728, 0.6144, 0.5173, 0.6064, 0.5123, 0.6059, 0.5138, 0.6024, 0.517, 0.6028, 0.4765, 0.6194, 0.4815, 0.6187, 0.4815, 0.6226, 0.4782, 0.6231, 0.5131, 0.6232, 0.5156, 0.6234, 0.5151, 0.6269, 0.5135, 0.6268, 0.5126, 0.6206, 0.5155, 0.6209, 0.5156, 0.6234, 0.5131, 0.6232, 0.4757, 0.6171, 0.4814, 0.6161, 0.4815, 0.6187, 0.4765, 0.6194, 0.5174, 0.6088, 0.5116, 0.6081, 0.5123, 0.6059, 0.5173, 0.6064, 0.4815, 0.6187, 0.4814, 0.6161, 0.4822, 0.6166, 0.4825, 0.6183, 0.5115, 0.614, 0.5095, 0.6141, 0.5098, 0.6121, 0.5115, 0.612, 0.5174, 0.6088, 0.5173, 0.6064, 0.5183, 0.6071, 0.5181, 0.6088, 0.4721, 0.6065, 0.4696, 0.6073, 0.4697, 0.6063, 0.4715, 0.6058, 0.4815, 0.6187, 0.4825, 0.6183, 0.4822, 0.6212, 0.4815, 0.6216, 0.5098, 0.6082, 0.5115, 0.6081, 0.5114, 0.6087, 0.5102, 0.6088, 0.5115, 0.612, 0.5098, 0.6121, 0.5102, 0.6088, 0.5114, 0.6087, 0.2546, 0.7013, 0.2747, 0.7013, 0.2747, 0.7277, 0.2604, 0.7277, 0.5183, 0.6071, 0.5173, 0.6064, 0.5172, 0.6038, 0.5179, 0.6043, 0.138, 0.2933, 0.1504, 0.2801, 0.1868, 0.3273, 0.1601, 0.3487, 0.1845, 0.3035, 0.1821, 0.2335, 0.215, 0.2282, 0.236, 0.2962, 0.1994, 0.2441, 0.2065, 0.2526, 0.1907, 0.2859, 0.1752, 0.2719, 0.4439, 0.8679, 0.4439, 0.938, 0.375, 0.9326, 0.3738, 0.8736, 0.1841, 0.2246, 0.2016, 0.2242, 0.2016, 0.2835, 0.1841, 0.2839, 0.0536, 0.2402, 0.08873, 0.2407, 0.08873, 0.292, 0.0536, 0.2915, 0.0523, 0.218, 0.04573, 0.1807, 0.09035, 0.1751, 0.08357, 0.2246, 0.1504, 0.2801, 0.1591, 0.2312, 0.1867, 0.2475, 0.1868, 0.3273, 0.1752, 0.2719, 0.1792, 0.2012, 0.1967, 0.1922, 0.1994, 0.2441, 0.03123, 0.2536, 0.0523, 0.218, 0.08357, 0.2246, 0.08944, 0.2661, 0.1669, 0.1867, 0.194, 0.1049, 0.2156, 0.1087, 0.2129, 0.1949, 0.1821, 0.2335, 0.1669, 0.1867, 0.2129, 0.1949, 0.215, 0.2282, 0.1591, 0.2312, 0.1438, 0.1828, 0.1864, 0.1905, 0.1867, 0.2475, 0.1792, 0.2012, 0.176, 0.1742, 0.2025, 0.1708, 0.1967, 0.1922, 0.508, 0.6125, 0.5068, 0.6102, 0.5126, 0.6112, 0.5109, 0.613, 0.1438, 0.1828, 0.1662, 0.1087, 0.1868, 0.1055, 0.1864, 0.1905, 0.176, 0.1742, 0.1828, 0.117, 0.1953, 0.1196, 0.2025, 0.1708, 0.04573, 0.1807, 0.04935, 0.1163, 0.07023, 0.1137, 0.09035, 0.1751, 0.4671, 0.6165, 0.4676, 0.6123, 0.4691, 0.6123, 0.4696, 0.6165, 0.5126, 0.6201, 0.5124, 0.6171, 0.5153, 0.6168, 0.5155, 0.6197, 0.4744, 0.6036, 0.4744, 0.6061, 0.4718, 0.6053, 0.4718, 0.6026, 0.5115, 0.6176, 0.5132, 0.6198, 0.5074, 0.6205, 0.5086, 0.618, 0.469, 0.6227, 0.469, 0.6257, 0.4676, 0.6255, 0.4676, 0.6224, 0.5131, 0.6222, 0.5128, 0.6259, 0.5096, 0.6264, 0.508, 0.6228, 0.5076, 0.6079, 0.5094, 0.6041, 0.5127, 0.6047, 0.5127, 0.6086, 0.513, 0.6145, 0.5134, 0.6108, 0.515, 0.6107, 0.5154, 0.6143, 0.5124, 0.6171, 0.513, 0.6145, 0.5154, 0.6143, 0.5153, 0.6168, 0.5068, 0.6102, 0.5076, 0.6079, 0.5127, 0.6086, 0.5126, 0.6112, 0.5132, 0.6198, 0.5131, 0.6222, 0.508, 0.6228, 0.5074, 0.6205, 0.5127, 0.6086, 0.5137, 0.609, 0.5134, 0.6108, 0.5126, 0.6112, 0.4774, 0.6112, 0.4774, 0.6132, 0.4757, 0.6131, 0.4754, 0.6111, 0.5132, 0.6198, 0.514, 0.6199, 0.5141, 0.6216, 0.5131, 0.6222, 0.4744, 0.6061, 0.4738, 0.6069, 0.4719, 0.6063, 0.4718, 0.6053, 0.5127, 0.6086, 0.5127, 0.6057, 0.5134, 0.606, 0.5137, 0.609, 0.4757, 0.6171, 0.4761, 0.6165, 0.4773, 0.6165, 0.4774, 0.6172, 0.4774, 0.6132, 0.4773, 0.6165, 0.4761, 0.6165, 0.4757, 0.6131, 0.2546, 0.7002, 0.2604, 0.6737, 0.2746, 0.6737, 0.2746, 0.7001, 0.5141, 0.6216, 0.5137, 0.6244, 0.513, 0.6249, 0.5131, 0.6222, 0.8015, 0.3048, 0.803, 0.3306, 0.7842, 0.3341, 0.783, 0.3057, 0.758, 0.2152, 0.756, 0.2323, 0.7452, 0.2322, 0.7511, 0.2152, 0.814, 0.1562, 0.8147, 0.1392, 0.8262, 0.1412, 0.8253, 0.1567, 0.7816, 0.1549, 0.7795, 0.1392, 0.7903, 0.1392, 0.7884, 0.1549, 0.8015, 0.3048, 0.783, 0.3057, 0.7845, 0.2803, 0.7996, 0.2809, 0.3021, 0.6062, 0.3107, 0.5508, 0.369, 0.5508, 0.3783, 0.606, 0.7587, 0.1997, 0.7531, 0.1997, 0.7551, 0.1744, 0.7599, 0.1744, 0.814, 0.1562, 0.8253, 0.1567, 0.8242, 0.1712, 0.815, 0.1716, 0.7816, 0.1549, 0.7884, 0.1549, 0.7878, 0.1694, 0.7822, 0.1694, 0.758, 0.2152, 0.7511, 0.2152, 0.7531, 0.1997, 0.7587, 0.1997, 0.8159, 0.1968, 0.8236, 0.1981, 0.8241, 0.2227, 0.8187, 0.2234, 0.815, 0.1716, 0.8242, 0.1712, 0.8236, 0.1981, 0.8159, 0.1968, 0.7996, 0.2809, 0.7845, 0.2803, 0.7857, 0.2387, 0.7984, 0.2366, 0.7822, 0.1694, 0.7878, 0.1694, 0.7881, 0.1964, 0.7834, 0.1964, 0.6359, 0.5753, 0.6393, 0.5753, 0.6403, 0.5783, 0.635, 0.5783, 0.7984, 0.2366, 0.7857, 0.2387, 0.7901, 0.1949, 0.799, 0.1961, 0.7834, 0.1964, 0.7881, 0.1964, 0.7874, 0.2211, 0.7841, 0.2211, 0.7599, 0.1744, 0.7551, 0.1744, 0.7572, 0.1475, 0.7605, 0.1476, 0.6297, 0.4856, 0.6744, 0.4862, 0.6744, 0.5435, 0.6297, 0.5429, 0.6124, 0.5017, 0.609, 0.5017, 0.6062, 0.4985, 0.6115, 0.4985, 0.6706, 0.5776, 0.676, 0.5768, 0.6781, 0.5799, 0.6694, 0.5811, 0.6509, 0.5502, 0.642, 0.5491, 0.6401, 0.5436, 0.6542, 0.5454, 0.6304, 0.5816, 0.6421, 0.5816, 0.6417, 0.5834, 0.6304, 0.5834, 0.6542, 0.5454, 0.6401, 0.5436, 0.6407, 0.5383, 0.6548, 0.5401, 0.635, 0.5783, 0.6403, 0.5783, 0.6421, 0.5816, 0.6304, 0.5816, 0.6115, 0.4985, 0.6062, 0.4985, 0.5952, 0.4951, 0.6069, 0.4952, 0.2422, 0.2151, 0.234, 0.273, 0.191, 0.273, 0.1896, 0.2151, 0.6069, 0.4952, 0.5952, 0.4951, 0.5956, 0.4934, 0.6069, 0.4934, 0.3715, 0.656, 0.3715, 0.7007, 0.3625, 0.6997, 0.3625, 0.6566, 0.6548, 0.5401, 0.6407, 0.5383, 0.6413, 0.5354, 0.6549, 0.5371, 0.6185, 0.4952, 0.6069, 0.4952, 0.6069, 0.4934, 0.6181, 0.4934, 0.2341, 0.1572, 0.2422, 0.2151, 0.1896, 0.2151, 0.1911, 0.1572, 0.6168, 0.4985, 0.6115, 0.4985, 0.6069, 0.4952, 0.6185, 0.4952, 0.6297, 0.5784, 0.635, 0.5783, 0.6304, 0.5816, 0.6187, 0.5817, 0.6187, 0.5817, 0.6304, 0.5816, 0.6304, 0.5834, 0.6192, 0.5835, 0.6157, 0.5017, 0.6124, 0.5017, 0.6115, 0.4985, 0.6168, 0.4985, 0.7646, 0.1744, 0.7599, 0.1744, 0.7605, 0.1476, 0.7638, 0.1475, 0.7786, 0.1965, 0.7834, 0.1964, 0.7841, 0.2211, 0.7807, 0.2211, 0.6326, 0.5753, 0.6359, 0.5753, 0.635, 0.5783, 0.6297, 0.5784, 0.7766, 0.1695, 0.7822, 0.1694, 0.7834, 0.1964, 0.7786, 0.1965, 0.7649, 0.2152, 0.758, 0.2152, 0.7587, 0.1997, 0.7643, 0.1997, 0.7746, 0.1549, 0.7816, 0.1549, 0.7822, 0.1694, 0.7766, 0.1695, 0.7643, 0.1997, 0.7587, 0.1997, 0.7599, 0.1744, 0.7646, 0.1744, 0.312, 0.6614, 0.3021, 0.6062, 0.3783, 0.606, 0.3703, 0.6614, 0.7746, 0.1549, 0.7688, 0.1393, 0.7795, 0.1392, 0.7816, 0.1549, 0.7649, 0.2152, 0.7667, 0.2323, 0.756, 0.2323, 0.758, 0.2152, 0.4841, 0.1802, 0.4611, 0.1791, 0.4626, 0.1438, 0.4861, 0.1481, 0.4846, 0.1734, 0.4719, 0.1735, 0.461, 0.1421, 0.4808, 0.142, 0.8264, 0.2099, 0.8377, 0.2094, 0.8386, 0.2249, 0.8271, 0.2269, 0.8051, 0.2136, 0.812, 0.2136, 0.8138, 0.2293, 0.8031, 0.2293, 0.4841, 0.1802, 0.4817, 0.2101, 0.4629, 0.2108, 0.4611, 0.1791, 0.2991, 0.6052, 0.3753, 0.6054, 0.366, 0.6606, 0.3077, 0.6606, 0.4859, 0.2018, 0.488, 0.2483, 0.4793, 0.2485, 0.4755, 0.2019, 0.8264, 0.2099, 0.8274, 0.1945, 0.8366, 0.1949, 0.8377, 0.2094, 0.8051, 0.2136, 0.8058, 0.1991, 0.8114, 0.1991, 0.812, 0.2136, 0.4846, 0.1734, 0.4859, 0.2018, 0.4755, 0.2019, 0.4719, 0.1735, 0.8283, 0.1693, 0.8311, 0.1427, 0.8365, 0.1434, 0.836, 0.168, 0.8274, 0.1945, 0.8283, 0.1693, 0.836, 0.168, 0.8366, 0.1949, 0.4817, 0.2101, 0.4802, 0.2653, 0.4644, 0.2626, 0.4629, 0.2108, 0.8058, 0.1991, 0.8069, 0.1721, 0.8117, 0.1721, 0.8114, 0.1991, 0.6595, 0.5015, 0.6586, 0.4985, 0.6639, 0.4985, 0.6628, 0.5016, 0.4802, 0.2653, 0.481, 0.3158, 0.47, 0.3172, 0.4644, 0.2626, 0.8069, 0.1721, 0.8076, 0.1474, 0.811, 0.1474, 0.8117, 0.1721, 0.488, 0.2483, 0.4892, 0.2977, 0.4831, 0.2978, 0.4793, 0.2485, 0.6422, 0.6298, 0.6422, 0.5725, 0.6869, 0.5719, 0.6869, 0.6292, 0.3411, 0.6518, 0.3394, 0.6577, 0.3296, 0.6579, 0.3349, 0.6519, 0.683, 0.4969, 0.6818, 0.4934, 0.6904, 0.4945, 0.6884, 0.4976, 0.3329, 0.6699, 0.337, 0.6759, 0.3194, 0.6782, 0.3218, 0.6713, 0.6657, 0.5188, 0.6657, 0.517, 0.6769, 0.5171, 0.6773, 0.5189, 0.337, 0.6759, 0.3379, 0.6826, 0.3203, 0.6849, 0.3194, 0.6782, 0.6586, 0.4985, 0.654, 0.4952, 0.6657, 0.4952, 0.6639, 0.4985, 0.3394, 0.6577, 0.3309, 0.6638, 0.3094, 0.664, 0.3296, 0.6579, 0.1996, 0.214, 0.1799, 0.214, 0.1804, 0.1923, 0.1966, 0.1923, 0.3309, 0.6638, 0.3309, 0.6671, 0.3102, 0.6672, 0.3094, 0.664, 0.2773, 0.6309, 0.2863, 0.6315, 0.2863, 0.6746, 0.2773, 0.6756, 0.3379, 0.6826, 0.3379, 0.6863, 0.321, 0.6884, 0.3203, 0.6849, 0.3524, 0.6639, 0.3515, 0.6672, 0.3309, 0.6671, 0.3309, 0.6638, 0.1966, 0.2357, 0.1805, 0.2357, 0.1799, 0.214, 0.1996, 0.214, 0.3491, 0.6578, 0.3524, 0.6639, 0.3309, 0.6638, 0.3394, 0.6577, 0.6533, 0.4985, 0.6423, 0.4951, 0.654, 0.4952, 0.6586, 0.4985, 0.654, 0.5188, 0.6544, 0.517, 0.6657, 0.517, 0.6657, 0.5188, 0.3472, 0.6519, 0.3491, 0.6578, 0.3394, 0.6577, 0.3411, 0.6518, 0.4967, 0.2484, 0.4953, 0.2977, 0.4892, 0.2977, 0.488, 0.2483, 0.8022, 0.172, 0.8043, 0.1474, 0.8076, 0.1474, 0.8069, 0.1721, 0.6561, 0.5015, 0.6533, 0.4985, 0.6586, 0.4985, 0.6595, 0.5015, 0.8001, 0.199, 0.8022, 0.172, 0.8069, 0.1721, 0.8058, 0.1991, 0.4972, 0.1735, 0.4962, 0.2019, 0.4859, 0.2018, 0.4846, 0.1734, 0.7982, 0.2136, 0.8001, 0.199, 0.8058, 0.1991, 0.8051, 0.2136, 0.4962, 0.2019, 0.4967, 0.2484, 0.488, 0.2483, 0.4859, 0.2018, 0.309, 0.55, 0.3674, 0.55, 0.3753, 0.6054, 0.2991, 0.6052, 0.7982, 0.2136, 0.8051, 0.2136, 0.8031, 0.2293, 0.7923, 0.2292, 0.4972, 0.1735, 0.4846, 0.1734, 0.4808, 0.142, 0.5005, 0.142])
me_cube_002.materials.append(mat_material_001)
me_cube_002.use_remesh_fix_poles = True
me_cube_002.use_remesh_preserve_attributes = False
me_cube_002.update()
me_cube_002.normals_split_custom_set([tuple(v) for v in zip(*[iter([-0.9842, 0.0, 0.1773, -0.9842, 0.0, 0.1773, -0.9842, 0.0, 0.1773, -0.9842, 0.0, 0.1773, 0.1603, 0.9585, 0.2357, 0.1603, 0.9585, 0.2357, 0.1603, 0.9585, 0.2357, 0.1603, 0.9585, 0.2357, 0.8618, 0.0, 0.5073, 0.8618, 0.0, 0.5073, 0.8618, 0.0, 0.5073, 0.8618, 0.0, 0.5073, -0.1938, -0.9674, 0.1632, -0.1938, -0.9674, 0.1632, -0.1938, -0.9674, 0.1632, -0.1938, -0.9674, 0.1632, -0.994, -2.443e-09, 0.1095, -0.994, 3.537e-08, 0.1095, -0.994, 3.537e-08, 0.1095, -0.994, -2.394e-09, 0.1095, -0.004148, 0.4911, 0.8711, -0.004148, 0.4911, 0.8711, -0.004148, 0.4911, 0.8711, -0.004148, 0.4911, 0.8711, -0.1475, -0.9766, -0.1567, -0.1475, -0.9766, -0.1567, -0.1475, -0.9766, -0.1567, -0.1475, -0.9766, -0.1567, 0.9992, 0.0, 0.03879, 0.9992, 0.0, 0.03879, 0.9992, 0.0, 0.03879, 0.9992, 0.0, 0.03879, 0.1659, 0.9807, -0.1031, 0.1659, 0.9807, -0.1031, 0.1659, 0.9807, -0.1031, 0.1659, 0.9807, -0.1031, -0.9721, 3.423e-10, -0.2347, -0.9721, 4.035e-10, -0.2347, -0.9721, 4.885e-08, -0.2347, -0.9721, 4.885e-08, -0.2347, 0.1535, -0.9542, -0.2567, 0.1535, -0.9542, -0.2567, 0.1535, -0.9542, -0.2567, 0.1535, -0.9542, -0.2567, 0.1571, 0.9766, 0.147, 0.1571, 0.9766, 0.147, 0.1571, 0.9766, 0.147, 0.1571, 0.9766, 0.147, 0.994, 0.0, 0.1095, 0.994, 0.0, 0.1095, 0.994, 0.0, 0.1095, 0.994, 0.0, 0.1095, -0.9812, -7.32e-09, -0.1932, -0.9812, -7.376e-09, -0.1932, -0.9812, -7.376e-09, -0.1932, -0.9812, -7.32e-09, -0.1932, 0.1535, 0.9542, -0.2567, 0.1535, 0.9542, -0.2567, 0.1535, 0.9542, -0.2567, 0.1535, 0.9542, -0.2567, -0.1535, 0.9542, -0.2567, -0.1535, 0.9542, -0.2567, -0.1535, 0.9542, -0.2567, -0.1535, 0.9542, -0.2567, 0.9812, 0.0, -0.1932, 0.9812, 0.0, -0.1932, 0.9812, 0.0, -0.1932, 0.9812, 0.0, -0.1932, -0.9812, -7.264e-09, -0.1932, -0.9812, -7.32e-09, -0.1932, -0.9812, -7.32e-09, -0.1932, -0.9812, -7.264e-09, -0.1932, 0.9732, 0.0, -0.2298, 0.9732, 0.0, -0.2298, 0.9732, 0.0, -0.2298, 0.9732, 0.0, -0.2298, 0.6543, 0.0, 0.7562, 0.6543, 0.0, 0.7562, 0.6543, 0.0, 0.7562, 0.6543, 0.0, 0.7562, -0.912, 0.0, 0.4101, -0.912, 0.0, 0.4101, -0.912, 0.0, 0.4101, -0.912, 0.0, 0.4101, 0.1619, -0.3445, 0.9247, 0.1619, -0.3445, 0.9247, 0.1619, -0.3445, 0.9247, 0.1619, -0.3445, 0.9247, -0.7924, -0.1079, 0.6004, -0.7924, -0.1079, 0.6004, -0.7924, -0.1079, 0.6004, -0.7924, -0.1079, 0.6004, -1.0, 0.0, -4.686e-07, -1.0, 0.0, -4.686e-07, -1.0, 0.0, -4.686e-07, -1.0, 0.0, 0.003731, 0.1578, -0.948, 0.2765, 0.1578, -0.948, 0.2765, 0.1578, -0.948, 0.2765, 0.1578, -0.948, 0.2765, -0.03624, 0.8762, 0.4807, -0.03624, 0.8762, 0.4807, -0.03624, 0.8762, 0.4807, -0.03624, 0.8762, 0.4807, 0.994, 0.0, 0.1095, 0.994, 0.0, 0.1095, 0.994, 0.0, 0.1095, 0.994, 0.0, 0.1095, -0.9991, -3.606e-08, -0.04151, -0.9991, -7.19e-08, -0.04151, -0.9991, -7.19e-08, -0.04151, -0.9991, -3.584e-08, -0.04151, -0.1535, -0.9542, -0.2567, -0.1535, -0.9542, -0.2567, -0.1535, -0.9542, -0.2567, -0.1535, -0.9542, -0.2567, -0.994, -4.021e-08, 0.1095, -0.994, -2.443e-09, 0.1095, -0.994, -2.394e-09, 0.1095, -0.994, -4.021e-08, 0.1095, 0.8884, 0.393, -0.237, 0.8884, 0.393, -0.237, 0.8884, 0.393, -0.237, 0.8884, 0.393, -0.237, 0.1379, -0.984, -0.1132, 0.1379, -0.984, -0.1132, 0.1379, -0.984, -0.1132, 0.1379, -0.984, -0.1132, -0.08586, 0.99, 0.1118, -0.08586, 0.99, 0.1118, -0.08586, 0.99, 0.1118, -0.08586, 0.99, 0.1118, 0.2282, 0.03849, -0.9729, 0.2282, 0.03849, -0.9729, 0.2282, 0.03849, -0.9729, 0.2282, 0.03849, -0.9729, 0.1384, -0.9566, -0.2565, 0.1384, -0.9566, -0.2565, 0.1384, -0.9566, -0.2565, 0.1384, -0.9566, -0.2565, -0.9654, -0.2409, -0.09953, -0.9654, -0.2409, -0.09953, -0.9654, -0.2409, -0.09953, -0.9654, -0.2409, -0.09953, 0.15, -0.9115, -0.3831, 0.15, -0.9115, -0.3831, 0.15, -0.9115, -0.3831, 0.15, -0.9115, -0.3831, -0.1291, 0.941, -0.3128, -0.1291, 0.941, -0.3128, -0.1291, 0.941, -0.3128, -0.1291, 0.941, -0.3128, -0.2094, 0.9734, -0.09262, -0.2094, 0.9734, -0.09262, -0.2094, 0.9734, -0.09262, -0.2094, 0.9734, -0.09262, -0.1686, 0.9265, -0.3364, -0.1686, 0.9265, -0.3364, -0.1686, 0.9265, -0.3364, -0.1686, 0.9265, -0.3364, 0.9318, 0.3493, -0.09876, 0.9318, 0.3493, -0.09876, 0.9318, 0.3493, -0.09876, 0.9318, 0.3493, -0.09876, -0.717, -0.182, -0.6729, -0.717, -0.182, -0.6729, -0.717, -0.182, -0.6729, -0.717, -0.182, -0.6729, 0.918, 0.1925, 0.3466, 0.918, 0.1925, 0.3466, 0.918, 0.1925, 0.3466, 0.918, 0.1925, 0.3466, 0.9607, 0.2327, 0.1511, 0.9607, 0.2327, 0.1511, 0.9607, 0.2327, 0.1511, 0.9607, 0.2327, 0.1511, -0.9667, -0.256, 0.002676, -0.9667, -0.256, 0.002676, -0.9667, -0.256, 0.002676, -0.9667, -0.256, 0.002676, 0.1247, -0.9888, -0.08257, 0.1247, -0.9888, -0.08257, 0.1247, -0.9888, -0.08257, 0.1247, -0.9888, -0.08257, 0.0729, -0.6092, 0.7897, 0.0729, -0.6092, 0.7897, 0.0729, -0.6092, 0.7897, 0.0729, -0.6092, 0.7897, -0.9398, -0.2326, 0.2505, -0.9398, -0.2326, 0.2505, -0.9398, -0.2326, 0.2505, -0.9398, -0.2326, 0.2505, 0.1208, -0.9843, 0.129, 0.1208, -0.9843, 0.129, 0.1208, -0.9843, 0.129, 0.1208, -0.9843, 0.129, -0.2479, 0.9616, 0.1181, -0.2479, 0.9616, 0.1181, -0.2479, 0.9616, 0.1181, -0.2479, 0.9616, 0.1181, -0.0001162, 3.749e-08, 1.0, -0.0001195, 9.047e-08, 1.0, -0.0001197, -1.835e-05, 1.0, -0.0001161, -4.062e-06, 1.0, -0.2005, 0.7147, 0.6701, -0.2005, 0.7147, 0.6701, -0.2005, 0.7147, 0.6701, -0.2005, 0.7147, 0.6701, 0.7659, 0.1523, 0.6247, 0.7659, 0.1523, 0.6247, 0.7659, 0.1523, 0.6247, 0.7659, 0.1523, 0.6247, -0.8714, -0.2468, 0.4239, -0.8714, -0.2468, 0.4239, -0.8714, -0.2468, 0.4239, -0.8714, -0.2468, 0.4239, 0.1234, 0.6547, 0.7457, 0.1234, 0.6547, 0.7457, 0.1234, 0.6547, 0.7457, 0.1234, 0.6547, 0.7457, -0.0001128, -5.796e-08, 1.0, -0.0001162, 3.749e-08, 1.0, -0.0001161, -4.062e-06, 1.0, -0.0001126, 9.997e-06, 1.0, 0.2253, 0.964, 0.1415, 0.2253, 0.964, 0.1415, 0.2253, 0.964, 0.1415, 0.2253, 0.964, 0.1415, -0.2479, -0.9616, 0.1181, -0.2479, -0.9616, 0.1181, -0.2479, -0.9616, 0.1181, -0.2479, -0.9616, 0.1181, -0.2005, -0.7147, 0.6701, -0.2005, -0.7147, 0.6701, -0.2005, -0.7147, 0.6701, -0.2005, -0.7147, 0.6701, -0.2094, -0.9734, -0.09262, -0.2094, -0.9734, -0.09262, -0.2094, -0.9734, -0.09262, -0.2094, -0.9734, -0.09262, 0.2306, 0.9426, -0.2415, 0.2306, 0.9426, -0.2415, 0.2306, 0.9426, -0.2415, 0.2306, 0.9426, -0.2415, 0.2204, 0.9732, -0.06505, 0.2204, 0.9732, -0.06505, 0.2204, 0.9732, -0.06505, 0.2204, 0.9732, -0.06505, 0.2006, 0.9234, -0.3273, 0.2006, 0.9234, -0.3273, 0.2006, 0.9234, -0.3273, 0.2006, 0.9234, -0.3273, -0.1394, -0.934, -0.3291, -0.1394, -0.934, -0.3291, -0.1394, -0.934, -0.3291, -0.1394, -0.934, -0.3291, -0.1686, -0.9265, -0.3364, -0.1686, -0.9265, -0.3364, -0.1686, -0.9265, -0.3364, -0.1686, -0.9265, -0.3364, 0.1379, 0.984, -0.1132, 0.1379, 0.984, -0.1132, 0.1379, 0.984, -0.1132, 0.1379, 0.984, -0.1132, -0.09084, -0.9783, 0.1861, -0.09084, -0.9783, 0.1861, -0.09084, -0.9783, 0.1861, -0.09084, -0.9783, 0.1861, 0.9812, 0.0, -0.1932, 0.9812, 0.0, -0.1932, 0.9812, 0.0, -0.1932, 0.9812, 0.0, -0.1932, 0.1578, 0.948, 0.2765, 0.1578, 0.948, 0.2765, 0.1578, 0.948, 0.2765, 0.1578, 0.948, 0.2765, -0.03624, -0.8762, 0.4807, -0.03624, -0.8762, 0.4807, -0.03624, -0.8762, 0.4807, -0.03624, -0.8762, 0.4807, -0.004149, -0.4911, 0.8711, -0.004149, -0.4911, 0.8711, -0.004149, -0.4911, 0.8711, -0.004149, -0.4911, 0.8711, -0.1475, 0.9766, -0.1567, -0.1475, 0.9766, -0.1567, -0.1475, 0.9766, -0.1567, -0.1475, 0.9766, -0.1567, 0.1659, -0.9807, -0.1031, 0.1659, -0.9807, -0.1031, 0.1659, -0.9807, -0.1031, 0.1659, -0.9807, -0.1031, 0.1619, 0.3445, 0.9247, 0.1619, 0.3445, 0.9247, 0.1619, 0.3445, 0.9247, 0.1619, 0.3445, 0.9247, 0.1603, -0.9585, 0.2357, 0.1603, -0.9585, 0.2357, 0.1603, -0.9585, 0.2357, 0.1603, -0.9585, 0.2357, -0.1938, 0.9674, 0.1632, -0.1938, 0.9674, 0.1632, -0.1938, 0.9674, 0.1632, -0.1938, 0.9674, 0.1632, -0.000113, -1.015e-05, 1.0, -0.0001162, 4.128e-06, 1.0, -0.0001162, 3.749e-08, 1.0, -0.0001128, -5.796e-08, 1.0, -0.8696, 0.2501, 0.4258, -0.8696, 0.2501, 0.4258, -0.8696, 0.2501, 0.4258, -0.8696, 0.2501, 0.4258, 0.7387, -0.1447, 0.6583, 0.7387, -0.1447, 0.6583, 0.7387, -0.1447, 0.6583, 0.7387, -0.1447, 0.6583, -0.0001162, 4.128e-06, 1.0, -0.0001194, 1.865e-05, 1.0, -0.0001195, 9.047e-08, 1.0, -0.0001162, 3.749e-08, 1.0, -0.9389, 0.236, 0.2506, -0.9389, 0.236, 0.2506, -0.9389, 0.236, 0.2506, -0.9389, 0.236, 0.2506, -0.9657, 0.2597, 0.002374, -0.9657, 0.2597, 0.002374, -0.9657, 0.2597, 0.002374, -0.9657, 0.2597, 0.002374, 0.9618, -0.2294, 0.1491, 0.9618, -0.2294, 0.1491, 0.9618, -0.2294, 0.1491, 0.9618, -0.2294, 0.1491, 0.9179, -0.1896, 0.3485, 0.9179, -0.1896, 0.3485, 0.9179, -0.1896, 0.3485, 0.9179, -0.1896, 0.3485, -0.7163, 0.1847, -0.673, -0.7163, 0.1847, -0.673, -0.7163, 0.1847, -0.673, -0.7163, 0.1847, -0.673, 0.9327, -0.3444, -0.1072, 0.9327, -0.3444, -0.1072, 0.9327, -0.3444, -0.1072, 0.9327, -0.3444, -0.1072, -0.9891, 0.1278, 0.07258, -0.9891, 0.1278, 0.07258, -0.9891, 0.1278, 0.07258, -0.9891, 0.1278, 0.07258, 0.2281, -0.03789, -0.9729, 0.2281, -0.03789, -0.9729, 0.2281, -0.03789, -0.9729, 0.2281, -0.03789, -0.9729, 0.8796, -0.3832, -0.2818, 0.8796, -0.3832, -0.2818, 0.8796, -0.3832, -0.2818, 0.8796, -0.3832, -0.2818, -1.0, 0.0, -4.686e-07, -1.0, 0.0, -4.686e-07, -1.0, 0.0, 0.003731, -0.9999, 1.881e-07, 0.0103, -0.9999, 1.881e-07, 0.0103, -1.0, 0.0, 0.003731, -0.9999, 0.0, 0.01119, -0.9999, 0.0, 0.01119, -0.912, 0.0, 0.4101, -0.912, 0.0, 0.4101, -0.912, 0.0, 0.4101, -0.912, 0.0, 0.4101, 0.6543, 0.0, 0.7562, 0.6543, 0.0, 0.7562, 0.6543, 0.0, 0.7562, 0.6543, 0.0, 0.7562, 0.9732, 0.0, -0.2298, 0.9732, 0.0, -0.2298, 0.9732, 0.0, -0.2298, 0.9732, 0.0, -0.2298, -0.9721, -4.81e-08, -0.2347, -0.9721, -4.81e-08, -0.2347, -0.9721, 4.035e-10, -0.2347, -0.9721, 3.423e-10, -0.2347, 0.9992, 0.0, 0.03879, 0.9992, 0.0, 0.03879, 0.9992, 0.0, 0.03879, 0.9992, 0.0, 0.03879, 0.8618, 0.0, 0.5073, 0.8618, 0.0, 0.5073, 0.8618, 0.0, 0.5073, 0.8618, 0.0, 0.5073, -0.9842, 0.0, 0.1773, -0.9842, 0.0, 0.1773, -0.9842, 0.0, 0.1773, -0.9842, 0.0, 0.1773, 0.1571, -0.9766, 0.147, 0.1571, -0.9766, 0.147, 0.1571, -0.9766, 0.147, 0.1571, -0.9766, 0.147, -0.1571, 0.9766, 0.147, -0.1571, 0.9766, 0.147, -0.1571, 0.9766, 0.147, -0.1571, 0.9766, 0.147, -0.1571, -0.9766, 0.147, -0.1571, -0.9766, 0.147, -0.1571, -0.9766, 0.147, -0.1571, -0.9766, 0.147, 0.0, 0.0, -1.0, 0.0, 0.0, -1.0, 0.0, 0.0, -1.0, 0.0, 0.0, -1.0, 0.0, 0.0, -1.0, 0.0, 0.0, -1.0, 0.0, 0.0, -1.0, 0.0, 0.0, -1.0, -0.123, 0.835, -0.5363, -0.123, 0.835, -0.5363, -0.123, 0.835, -0.5363, -0.123, 0.835, -0.5363, 0.1199, 0.8143, -0.568, 0.1199, 0.8143, -0.568, 0.1199, 0.8143, -0.568, 0.1199, 0.8143, -0.568, 0.1199, -0.8143, -0.568, 0.1199, -0.8143, -0.568, 0.1199, -0.8143, -0.568, 0.1199, -0.8143, -0.568, 0.9231, 0.0, -0.3845, 0.9231, 0.0, -0.3845, 0.9231, 0.0, -0.3845, 0.9231, 0.0, -0.3845, 0.9231, 0.0, -0.3845, 0.9231, 0.0, -0.3845, 0.9231, 0.0, -0.3845, 0.9231, 0.0, -0.3845, -0.123, -0.835, -0.5363, -0.123, -0.835, -0.5363, -0.123, -0.835, -0.5363, -0.123, -0.835, -0.5363, -0.9991, 0.0, -0.04151, -0.9991, -3.606e-08, -0.04151, -0.9991, -3.584e-08, -0.04151, -0.9991, 0.0, -0.04151, -0.9997, 0.01242, -0.02278, -0.9997, 0.01242, -0.02278, -0.9997, 0.01242, -0.02278, -0.9997, 0.01242, -0.02278, -0.05998, 0.8553, 0.5146, -0.05998, 0.8553, 0.5146, -0.05998, 0.8553, 0.5146, -0.05998, 0.8553, 0.5146, 0.983, 0.01481, 0.1829, 0.983, 0.01481, 0.1829, 0.983, 0.01481, 0.1829, 0.983, 0.01481, 0.1829, 0.01966, -0.9847, -0.1732, 0.01966, -0.9847, -0.1732, 0.01966, -0.9847, -0.1732, 0.01966, -0.9847, -0.1732, 0.1003, -0.2573, -0.9611, 0.1003, -0.2573, -0.9611, 0.1003, -0.2573, -0.9611, 0.1003, -0.2573, -0.9611, -0.1225, 0.1182, 0.9854, -0.1225, 0.1182, 0.9854, -0.1225, 0.1182, 0.9854, -0.1225, 0.1182, 0.9854, 0.08261, -0.9602, -0.2668, 0.08261, -0.9602, -0.2668, 0.08261, -0.9602, -0.2668, 0.08261, -0.9602, -0.2668, -0.9549, 0.2746, -0.1132, -0.9549, 0.2746, -0.1132, -0.9549, 0.2746, -0.1132, -0.9549, 0.2746, -0.1132, 0.9576, 0.2747, 0.08721, 0.9576, 0.2747, 0.08721, 0.9576, 0.2747, 0.08721, 0.9576, 0.2747, 0.08721, 0.06799, -0.7556, -0.6515, 0.06799, -0.7556, -0.6515, 0.06799, -0.7556, -0.6515, 0.06799, -0.7556, -0.6515, -0.2007, 0.8818, 0.4269, -0.2007, 0.8818, 0.4269, -0.2007, 0.8818, 0.4269, -0.2007, 0.8818, 0.4269, -0.1781, 0.7984, 0.5752, -0.1781, 0.7984, 0.5752, -0.1781, 0.7984, 0.5752, -0.1781, 0.7984, 0.5752, -0.9752, -0.1707, -0.1412, -0.9752, -0.1707, -0.1412, -0.9752, -0.1707, -0.1412, -0.9752, -0.1707, -0.1412, 0.9464, -0.05498, 0.3182, 0.9464, -0.05498, 0.3182, 0.9464, -0.05498, 0.3182, 0.9464, -0.05498, 0.3182, -0.2344, 0.8331, 0.5009, -0.2344, 0.8331, 0.5009, -0.2344, 0.8331, 0.5009, -0.2344, 0.8331, 0.5009, -0.8523, 0.08323, -0.5163, -0.8523, 0.08323, -0.5163, -0.8523, 0.08323, -0.5163, -0.8523, 0.08323, -0.5163, 0.9414, 0.08323, 0.3269, 0.9414, 0.08323, 0.3269, 0.9414, 0.08323, 0.3269, 0.9414, 0.08323, 0.3269, 0.2922, -0.7268, -0.6216, 0.2922, -0.7268, -0.6216, 0.2922, -0.7268, -0.6216, 0.2922, -0.7268, -0.6216, 0.9619, 0.04481, 0.2699, 0.9619, 0.04481, 0.2699, 0.9619, 0.04481, 0.2699, 0.9619, 0.04481, 0.2699, -0.9715, -0.2326, 0.04569, -0.9715, -0.2326, 0.04569, -0.9715, -0.2326, 0.04569, -0.9715, -0.2326, 0.04569, 0.6253, -0.2108, 0.7514, 0.6253, -0.2108, 0.7514, 0.6253, -0.2108, 0.7514, 0.6253, -0.2108, 0.7514, 0.2318, -0.8378, -0.4944, 0.2318, -0.8378, -0.4944, 0.2318, -0.8378, -0.4944, 0.2318, -0.8378, -0.4944, 0.3719, 0.484, -0.7921, 0.3719, 0.484, -0.7921, 0.3719, 0.484, -0.7921, 0.3719, 0.484, -0.7921, 0.2198, -0.8483, -0.4818, 0.2198, -0.8483, -0.4818, 0.2198, -0.8483, -0.4818, 0.2198, -0.8483, -0.4818, -0.1322, 0.9381, 0.32, -0.1322, 0.9381, 0.32, -0.1322, 0.9381, 0.32, -0.1322, 0.9381, 0.32, -0.7848, 0.1199, -0.608, -0.7848, 0.1199, -0.608, -0.7848, 0.1199, -0.608, -0.7848, 0.1199, -0.608, -0.8528, 0.05913, -0.5189, -0.8528, 0.05913, -0.5189, -0.8528, 0.05913, -0.5189, -0.8528, 0.05913, -0.5189, -0.1962, 0.8789, 0.4348, -0.1962, 0.8789, 0.4348, -0.1962, 0.8789, 0.4348, -0.1962, 0.8789, 0.4348, 0.2585, -0.7838, -0.5646, 0.2585, -0.7838, -0.5646, 0.2585, -0.7838, -0.5646, 0.2585, -0.7838, -0.5646, 0.1908, 0.8288, 0.526, 0.1908, 0.8288, 0.526, 0.1908, 0.8288, 0.526, 0.1908, 0.8288, 0.526, 0.9118, 0.02198, 0.41, 0.9118, 0.02198, 0.41, 0.9118, 0.02198, 0.41, 0.9118, 0.02198, 0.41, 0.6052, -0.7054, -0.369, 0.6052, -0.7054, -0.369, 0.6052, -0.7054, -0.369, 0.6052, -0.7054, -0.369, 0.1553, -0.4017, 0.9025, 0.1553, -0.4017, 0.9025, 0.1553, -0.4017, 0.9025, 0.1553, -0.4017, 0.9025, 0.1924, 0.8566, 0.4787, 0.1924, 0.8566, 0.4787, 0.1924, 0.8566, 0.4787, 0.1924, 0.8566, 0.4787, 0.7583, 0.414, -0.5036, 0.7583, 0.414, -0.5036, 0.7583, 0.414, -0.5036, 0.7583, 0.414, -0.5036, 0.9675, 0.1073, 0.2288, 0.9675, 0.1073, 0.2288, 0.9675, 0.1073, 0.2288, 0.9675, 0.1073, 0.2288, -0.9486, -0.0642, -0.3099, -0.9486, -0.0642, -0.3099, -0.9486, -0.0642, -0.3099, -0.9486, -0.0642, -0.3099, 0.5985, -0.6945, -0.3994, 0.5985, -0.6945, -0.3994, 0.5985, -0.6945, -0.3994, 0.5985, -0.6945, -0.3994, -0.9997, -0.01242, -0.02278, -0.9997, -0.01242, -0.02278, -0.9997, -0.01242, -0.02278, -0.9997, -0.01242, -0.02278, -0.05998, -0.8553, 0.5146, -0.05998, -0.8553, 0.5146, -0.05998, -0.8553, 0.5146, -0.05998, -0.8553, 0.5146, 0.983, -0.01481, 0.1829, 0.983, -0.01481, 0.1829, 0.983, -0.01481, 0.1829, 0.983, -0.01481, 0.1829, 0.01966, 0.9847, -0.1732, 0.01966, 0.9847, -0.1732, 0.01966, 0.9847, -0.1732, 0.01966, 0.9847, -0.1732, 0.1003, 0.2573, -0.9611, 0.1003, 0.2573, -0.9611, 0.1003, 0.2573, -0.9611, 0.1003, 0.2573, -0.9611, -0.1225, -0.1182, 0.9854, -0.1225, -0.1182, 0.9854, -0.1225, -0.1182, 0.9854, -0.1225, -0.1182, 0.9854, 0.08261, 0.9602, -0.2668, 0.08261, 0.9602, -0.2668, 0.08261, 0.9602, -0.2668, 0.08261, 0.9602, -0.2668, -0.9549, -0.2746, -0.1132, -0.9549, -0.2746, -0.1132, -0.9549, -0.2746, -0.1132, -0.9549, -0.2746, -0.1132, 0.9576, -0.2747, 0.08721, 0.9576, -0.2747, 0.08721, 0.9576, -0.2747, 0.08721, 0.9576, -0.2747, 0.08721, 0.06799, 0.7556, -0.6515, 0.06799, 0.7556, -0.6515, 0.06799, 0.7556, -0.6515, 0.06799, 0.7556, -0.6515, -0.2007, -0.8818, 0.4269, -0.2007, -0.8818, 0.4269, -0.2007, -0.8818, 0.4269, -0.2007, -0.8818, 0.4269, -0.1781, -0.7984, 0.5752, -0.1781, -0.7984, 0.5752, -0.1781, -0.7984, 0.5752, -0.1781, -0.7984, 0.5752, -0.9752, 0.1707, -0.1412, -0.9752, 0.1707, -0.1412, -0.9752, 0.1707, -0.1412, -0.9752, 0.1707, -0.1412, 0.9464, 0.05498, 0.3182, 0.9464, 0.05498, 0.3182, 0.9464, 0.05498, 0.3182, 0.9464, 0.05498, 0.3182, -0.2344, -0.8331, 0.5009, -0.2344, -0.8331, 0.5009, -0.2344, -0.8331, 0.5009, -0.2344, -0.8331, 0.5009, -0.8523, -0.08323, -0.5163, -0.8523, -0.08323, -0.5163, -0.8523, -0.08323, -0.5163, -0.8523, -0.08323, -0.5163, 0.9414, -0.08323, 0.3269, 0.9414, -0.08323, 0.3269, 0.9414, -0.08323, 0.3269, 0.9414, -0.08323, 0.3269, 0.2922, 0.7268, -0.6216, 0.2922, 0.7268, -0.6216, 0.2922, 0.7268, -0.6216, 0.2922, 0.7268, -0.6216, 0.9619, -0.04481, 0.2699, 0.9619, -0.04481, 0.2699, 0.9619, -0.04481, 0.2699, 0.9619, -0.04481, 0.2699, -0.9715, 0.2326, 0.04569, -0.9715, 0.2326, 0.04569, -0.9715, 0.2326, 0.04569, -0.9715, 0.2326, 0.04569, 0.6253, 0.2108, 0.7514, 0.6253, 0.2108, 0.7514, 0.6253, 0.2108, 0.7514, 0.6253, 0.2108, 0.7514, 0.2318, 0.8378, -0.4944, 0.2318, 0.8378, -0.4944, 0.2318, 0.8378, -0.4944, 0.2318, 0.8378, -0.4944, 0.3719, -0.484, -0.7921, 0.3719, -0.484, -0.7921, 0.3719, -0.484, -0.7921, 0.3719, -0.484, -0.7921, 0.2198, 0.8483, -0.4818, 0.2198, 0.8483, -0.4818, 0.2198, 0.8483, -0.4818, 0.2198, 0.8483, -0.4818, -0.1322, -0.9381, 0.32, -0.1322, -0.9381, 0.32, -0.1322, -0.9381, 0.32, -0.1322, -0.9381, 0.32, -0.7848, -0.1199, -0.608, -0.7848, -0.1199, -0.608, -0.7848, -0.1199, -0.608, -0.7848, -0.1199, -0.608, -0.8528, -0.05913, -0.5189, -0.8528, -0.05913, -0.5189, -0.8528, -0.05913, -0.5189, -0.8528, -0.05913, -0.5189, -0.1962, -0.8789, 0.4348, -0.1962, -0.8789, 0.4348, -0.1962, -0.8789, 0.4348, -0.1962, -0.8789, 0.4348, 0.2585, 0.7838, -0.5646, 0.2585, 0.7838, -0.5646, 0.2585, 0.7838, -0.5646, 0.2585, 0.7838, -0.5646, 0.1908, -0.8288, 0.526, 0.1908, -0.8288, 0.526, 0.1908, -0.8288, 0.526, 0.1908, -0.8288, 0.526, 0.9118, -0.02198, 0.41, 0.9118, -0.02198, 0.41, 0.9118, -0.02198, 0.41, 0.9118, -0.02198, 0.41, 0.6052, 0.7054, -0.369, 0.6052, 0.7054, -0.369, 0.6052, 0.7054, -0.369, 0.6052, 0.7054, -0.369, 0.1553, 0.4017, 0.9025, 0.1553, 0.4017, 0.9025, 0.1553, 0.4017, 0.9025, 0.1553, 0.4017, 0.9025, 0.1924, -0.8566, 0.4787, 0.1924, -0.8566, 0.4787, 0.1924, -0.8566, 0.4787, 0.1924, -0.8566, 0.4787, 0.7583, -0.414, -0.5036, 0.7583, -0.414, -0.5036, 0.7583, -0.414, -0.5036, 0.7583, -0.414, -0.5036, 0.9675, -0.1073, 0.2288, 0.9675, -0.1073, 0.2288, 0.9675, -0.1073, 0.2288, 0.9675, -0.1073, 0.2288, -0.9486, 0.0642, -0.3099, -0.9486, 0.0642, -0.3099, -0.9486, 0.0642, -0.3099, -0.9486, 0.0642, -0.3099, 0.5985, 0.6945, -0.3994, 0.5985, 0.6945, -0.3994, 0.5985, 0.6945, -0.3994, 0.5985, 0.6945, -0.3994, -0.9937, 0.02067, -0.1105, -0.9937, 0.02067, -0.1105, -0.9937, 0.02067, -0.1105, -0.9937, 0.02067, -0.1105, 0.1718, 0.9835, 0.05672, 0.1718, 0.9835, 0.05672, 0.1718, 0.9835, 0.05672, 0.1718, 0.9835, 0.05672, 0.9424, 0.06152, -0.3288, 0.9424, 0.06152, -0.3288, 0.9424, 0.06152, -0.3288, 0.9424, 0.06152, -0.3288, -0.1604, -0.9769, -0.1409, -0.1604, -0.9769, -0.1409, -0.1604, -0.9769, -0.1409, -0.1604, -0.9769, -0.1409, -0.9992, 0.003187, -0.03988, -0.9992, 0.003187, -0.03988, -0.9992, 0.003187, -0.03988, -0.9992, 0.003187, -0.03988, 3.878e-08, -0.2168, 0.9762, 0.001275, -0.2168, 0.9762, 0.001275, -0.2168, 0.9762, 3.884e-08, -0.2168, 0.9762, 0.266, 0.9636, 0.02749, 0.266, 0.9636, 0.02749, 0.266, 0.9636, 0.02749, 0.266, 0.9636, 0.02749, 0.9919, 0.01011, -0.1265, 0.9919, 0.01011, -0.1265, 0.9919, 0.01011, -0.1265, 0.9919, 0.01011, -0.1265, -0.1523, -0.9748, -0.1631, -0.1523, -0.9748, -0.1631, -0.1523, -0.9748, -0.1631, -0.1523, -0.9748, -0.1631, 0.2031, 0.9791, -0.005186, 0.2031, 0.9791, -0.005186, 0.2031, 0.9791, -0.005186, 0.2031, 0.9791, -0.005186, 0.997, 0.009185, -0.07744, 0.9971, 0.009602, -0.07497, 0.9969, 0.009144, -0.07768, 0.9969, 0.009144, -0.07768, 0.9972, 0.00963, -0.07481, 0.9972, 0.00963, -0.07481, 0.9971, 0.009602, -0.07497, 0.997, 0.009185, -0.07744, -1.0, -0.001101, 0.008552, -1.0, -0.001101, 0.008552, -1.0, -0.001101, 0.008552, -1.0, -0.001101, 0.008552, -0.08457, -0.9909, -0.1048, -0.08457, -0.9909, -0.1048, -0.08457, -0.9909, -0.1048, -0.08457, -0.9909, -0.1048, -0.01069, -0.8365, 0.5478, -0.01069, -0.8365, 0.5478, -0.01069, -0.8365, 0.5478, -0.01069, -0.8365, 0.5478, -0.9995, 0.003799, -0.03228, -0.9995, 0.003799, -0.03228, -0.9995, 0.003799, -0.03228, -0.9995, 0.003799, -0.03228, 6.994e-06, -0.9982, -0.06056, -0.000462, -0.9982, -0.06055, -0.000462, -0.9982, -0.06055, -6.995e-06, -0.9982, -0.06056, 0.3383, 0.9398, -0.04885, 0.3383, 0.9398, -0.04885, 0.3383, 0.9398, -0.04885, 0.3383, 0.9398, -0.04885, 0.2888, 0.05491, 0.9558, 0.2888, 0.05491, 0.9558, 0.2888, 0.05491, 0.9558, 0.2888, 0.05491, 0.9558, 0.2789, 0.7935, 0.541, 0.2789, 0.7935, 0.541, 0.2789, 0.7935, 0.541, 0.2789, 0.7935, 0.541, 0.7383, 0.03869, 0.6734, 0.7383, 0.03869, 0.6734, 0.7383, 0.03869, 0.6734, 0.7383, 0.03869, 0.6734, -0.9518, 0.01759, 0.3062, -0.9518, 0.01759, 0.3062, -0.9518, 0.01759, 0.3062, -0.9518, 0.01759, 0.3062, -0.02498, -0.9977, -0.06243, -0.02498, -0.9977, -0.06243, -0.02498, -0.9977, -0.06243, -0.02498, -0.9977, -0.06243, -0.8826, 0.02697, 0.4694, -0.8826, 0.02697, 0.4694, -0.8826, 0.02697, 0.4694, -0.8826, 0.02697, 0.4694, -0.03269, -0.9985, 0.04457, -0.03269, -0.9985, 0.04457, -0.03269, -0.9985, 0.04457, -0.03269, -0.9985, 0.04457, 0.1781, 0.9135, 0.3659, 0.1781, 0.9135, 0.3659, 0.1781, 0.9135, 0.3659, 0.1781, 0.9135, 0.3659, 0.0, -0.05162, -0.9987, -0.003003, -0.05162, -0.9987, -0.003003, -0.05162, -0.9987, 0.0, -0.05162, -0.9987, 0.1374, 0.9775, -0.1598, 0.1374, 0.9775, -0.1598, 0.1374, 0.9775, -0.1598, 0.1374, 0.9775, -0.1598, 0.9705, -0.01382, -0.2405, 0.9705, -0.01382, -0.2405, 0.9705, -0.01382, -0.2405, 0.9705, -0.01382, -0.2405, -0.9705, -0.01382, -0.2405, -0.9705, -0.01382, -0.2405, -0.9705, -0.01382, -0.2405, -0.9705, -0.01382, -0.2405, -0.1374, 0.9775, -0.1598, -0.1374, 0.9775, -0.1598, -0.1374, 0.9775, -0.1598, -0.1374, 0.9775, -0.1598, 0.003003, -0.05162, -0.9987, 0.0, -0.05162, -0.9987, 0.0, -0.05162, -0.9987, 0.003003, -0.05162, -0.9987, -0.1895, 0.9721, -0.1385, -0.1895, 0.9721, -0.1385, -0.1895, 0.9721, -0.1385, -0.1895, 0.9721, -0.1385, 0.03242, -0.9904, 0.1345, 0.03242, -0.9904, 0.1345, 0.03242, -0.9904, 0.1345, 0.03242, -0.9904, 0.1345, 0.02498, -0.9977, -0.06243, 0.02498, -0.9977, -0.06243, 0.02498, -0.9977, -0.06243, 0.02498, -0.9977, -0.06243, -0.3021, 0.8596, 0.4121, -0.3021, 0.8596, 0.4121, -0.3021, 0.8596, 0.4121, -0.3021, 0.8596, 0.4121, -0.3385, 0.9404, -0.03405, -0.3385, 0.9404, -0.03405, -0.3385, 0.9404, -0.03405, -0.3385, 0.9404, -0.03405, 0.000462, -0.9982, -0.06057, 6.994e-06, -0.9982, -0.06056, -6.995e-06, -0.9982, -0.06056, 0.000462, -0.9982, -0.06057, 0.01065, -0.8335, 0.5524, 0.01065, -0.8335, 0.5524, 0.01065, -0.8335, 0.5524, 0.01065, -0.8335, 0.5524, 0.08451, -0.9901, -0.1117, 0.08451, -0.9901, -0.1117, 0.08451, -0.9901, -0.1117, 0.08451, -0.9901, -0.1117, -0.2031, 0.9791, 0.01215, -0.2031, 0.9791, 0.01215, -0.2031, 0.9791, 0.01215, -0.2031, 0.9791, 0.01215, 0.1524, -0.9724, -0.1768, 0.1592, -0.9706, -0.1806, 0.1519, -0.9725, -0.1766, 0.1519, -0.9725, -0.1766, -0.2657, 0.9627, 0.05055, -0.2657, 0.9627, 0.05055, -0.2657, 0.9627, 0.05055, -0.2657, 0.9627, 0.05055, -0.001275, -0.2168, 0.9762, 3.878e-08, -0.2168, 0.9762, 3.884e-08, -0.2168, 0.9762, -0.001275, -0.2168, 0.9762, 0.1524, -0.9724, -0.1768, 0.1594, -0.9705, -0.1807, 0.1594, -0.9705, -0.1807, 0.1592, -0.9706, -0.1806, -0.1713, 0.9805, 0.09628, -0.1713, 0.9805, 0.09628, -0.1713, 0.9805, 0.09628, -0.1713, 0.9805, 0.09628, -0.9937, -0.02067, -0.1105, -0.9937, -0.02067, -0.1105, -0.9937, -0.02067, -0.1105, -0.9937, -0.02067, -0.1105, 0.1718, -0.9835, 0.05672, 0.1718, -0.9835, 0.05672, 0.1718, -0.9835, 0.05672, 0.1718, -0.9835, 0.05672, 0.9424, -0.06152, -0.3288, 0.9424, -0.06152, -0.3288, 0.9424, -0.06152, -0.3288, 0.9424, -0.06152, -0.3288, -0.1604, 0.9769, -0.1409, -0.1604, 0.9769, -0.1409, -0.1604, 0.9769, -0.1409, -0.1604, 0.9769, -0.1409, -0.9992, -0.003187, -0.03988, -0.9992, -0.003187, -0.03988, -0.9992, -0.003187, -0.03988, -0.9992, -0.003187, -0.03988, 3.878e-08, 0.2168, 0.9762, 3.88e-08, 0.2168, 0.9762, 0.001275, 0.2168, 0.9762, 0.001275, 0.2168, 0.9762, 0.266, -0.9636, 0.02749, 0.266, -0.9636, 0.02749, 0.266, -0.9636, 0.02749, 0.266, -0.9636, 0.02749, 0.9919, -0.01011, -0.1265, 0.9919, -0.01011, -0.1265, 0.9919, -0.01011, -0.1265, 0.9919, -0.01011, -0.1265, -0.1523, 0.9748, -0.1631, -0.1523, 0.9748, -0.1631, -0.1523, 0.9748, -0.1631, -0.1523, 0.9748, -0.1631, 0.2031, -0.9791, -0.005186, 0.2031, -0.9791, -0.005186, 0.2031, -0.9791, -0.005186, 0.2031, -0.9791, -0.005186, 0.997, -0.009185, -0.07744, 0.9969, -0.009144, -0.07768, 0.9969, -0.009144, -0.07768, 0.9971, -0.009602, -0.07497, 0.9972, -0.00963, -0.07481, 0.997, -0.009185, -0.07744, 0.9971, -0.009602, -0.07497, 0.9972, -0.00963, -0.07481, -1.0, 0.001101, 0.008552, -1.0, 0.001101, 0.008552, -1.0, 0.001101, 0.008552, -1.0, 0.001101, 0.008552, -0.08457, 0.9909, -0.1048, -0.08457, 0.9909, -0.1048, -0.08457, 0.9909, -0.1048, -0.08457, 0.9909, -0.1048, -0.01069, 0.8365, 0.5478, -0.01069, 0.8365, 0.5478, -0.01069, 0.8365, 0.5478, -0.01069, 0.8365, 0.5478, -0.9995, -0.003799, -0.03228, -0.9995, -0.003799, -0.03228, -0.9995, -0.003799, -0.03228, -0.9995, -0.003799, -0.03228, 6.997e-06, 0.9982, -0.06056, -6.998e-06, 0.9982, -0.06056, -0.0004622, 0.9982, -0.06055, -0.0004622, 0.9982, -0.06055, 0.3383, -0.9398, -0.04885, 0.3383, -0.9398, -0.04885, 0.3383, -0.9398, -0.04885, 0.3383, -0.9398, -0.04885, 0.2888, -0.05491, 0.9558, 0.2888, -0.05491, 0.9558, 0.2888, -0.05491, 0.9558, 0.2888, -0.05491, 0.9558, 0.2789, -0.7935, 0.541, 0.2789, -0.7935, 0.541, 0.2789, -0.7935, 0.541, 0.2789, -0.7935, 0.541, 0.7383, -0.03869, 0.6734, 0.7383, -0.03869, 0.6734, 0.7383, -0.03869, 0.6734, 0.7383, -0.03869, 0.6734, -0.9518, -0.01759, 0.3062, -0.9518, -0.01759, 0.3062, -0.9518, -0.01759, 0.3062, -0.9518, -0.01759, 0.3062, -0.02498, 0.9977, -0.06243, -0.02498, 0.9977, -0.06243, -0.02498, 0.9977, -0.06243, -0.02498, 0.9977, -0.06243, -0.8826, -0.02697, 0.4694, -0.8826, -0.02697, 0.4694, -0.8826, -0.02697, 0.4694, -0.8826, -0.02697, 0.4694, -0.03269, 0.9985, 0.04457, -0.03269, 0.9985, 0.04457, -0.03269, 0.9985, 0.04457, -0.03269, 0.9985, 0.04457, 0.1781, -0.9135, 0.3659, 0.1781, -0.9135, 0.3659, 0.1781, -0.9135, 0.3659, 0.1781, -0.9135, 0.3659, 0.0, 0.05162, -0.9987, 0.0, 0.05162, -0.9987, -0.003003, 0.05162, -0.9987, -0.003003, 0.05162, -0.9987, 0.1374, -0.9775, -0.1598, 0.1374, -0.9775, -0.1598, 0.1374, -0.9775, -0.1598, 0.1374, -0.9775, -0.1598, 0.9705, 0.01382, -0.2405, 0.9705, 0.01382, -0.2405, 0.9705, 0.01382, -0.2405, 0.9705, 0.01382, -0.2405, -0.9705, 0.01382, -0.2405, -0.9705, 0.01382, -0.2405, -0.9705, 0.01382, -0.2405, -0.9705, 0.01382, -0.2405, -0.1374, -0.9775, -0.1598, -0.1374, -0.9775, -0.1598, -0.1374, -0.9775, -0.1598, -0.1374, -0.9775, -0.1598, 0.003003, 0.05162, -0.9987, 0.003003, 0.05162, -0.9987, 0.0, 0.05162, -0.9987, 0.0, 0.05162, -0.9987, -0.1895, -0.9721, -0.1385, -0.1895, -0.9721, -0.1385, -0.1895, -0.9721, -0.1385, -0.1895, -0.9721, -0.1385, 0.03242, 0.9904, 0.1345, 0.03242, 0.9904, 0.1345, 0.03242, 0.9904, 0.1345, 0.03242, 0.9904, 0.1345, 0.02498, 0.9977, -0.06243, 0.02498, 0.9977, -0.06243, 0.02498, 0.9977, -0.06243, 0.02498, 0.9977, -0.06243, -0.3021, -0.8596, 0.4121, -0.3021, -0.8596, 0.4121, -0.3021, -0.8596, 0.4121, -0.3021, -0.8596, 0.4121, -0.3385, -0.9404, -0.03405, -0.3385, -0.9404, -0.03405, -0.3385, -0.9404, -0.03405, -0.3385, -0.9404, -0.03405, 0.0004622, 0.9982, -0.06057, 0.0004622, 0.9982, -0.06057, -6.998e-06, 0.9982, -0.06056, 6.997e-06, 0.9982, -0.06056, 0.01065, 0.8335, 0.5524, 0.01065, 0.8335, 0.5524, 0.01065, 0.8335, 0.5524, 0.01065, 0.8335, 0.5524, 0.08451, 0.9901, -0.1117, 0.08451, 0.9901, -0.1117, 0.08451, 0.9901, -0.1117, 0.08451, 0.9901, -0.1117, -0.2031, -0.9791, 0.01215, -0.2031, -0.9791, 0.01215, -0.2031, -0.9791, 0.01215, -0.2031, -0.9791, 0.01215, 0.1523, 0.9724, -0.1768, 0.1519, 0.9725, -0.1766, 0.1519, 0.9725, -0.1766, 0.1592, 0.9706, -0.1806, -0.2657, -0.9627, 0.05055, -0.2657, -0.9627, 0.05055, -0.2657, -0.9627, 0.05055, -0.2657, -0.9627, 0.05055, -0.001275, 0.2168, 0.9762, -0.001275, 0.2168, 0.9762, 3.88e-08, 0.2168, 0.9762, 3.878e-08, 0.2168, 0.9762, 0.1523, 0.9724, -0.1768, 0.1592, 0.9706, -0.1806, 0.1594, 0.9705, -0.1807, 0.1594, 0.9705, -0.1807, -0.1713, -0.9805, 0.09628, -0.1713, -0.9805, 0.09628, -0.1713, -0.9805, 0.09628, -0.1713, -0.9805, 0.09628])] * 3)])
arm_armature = bpy.data.armatures.new('Armature')  # bones are not reproduced

# ---- objects
ob_light = bpy.data.objects.new('Light', light_light)
ob_camera = bpy.data.objects.new('Camera', cam_camera)
ob_empty_002 = bpy.data.objects.new('Empty.002', None)
ob_armature = bpy.data.objects.new('Armature', arm_armature)
ob_cube_001 = bpy.data.objects.new('Cube.001', me_cube_002)

# ---- transforms, parenting, visibility, modifiers, constraints
ob_light.location = (4.076, 1.005, 5.904)
ob_light.rotation_euler = (0.6503, 0.05522, 1.866)
ob_light.lock_rotations_4d = False
ob_light.empty_display_type = 'ARROWS'
ob_light.color = (0.0, 0.0, 0.0, 0.0)
ob_light.lineart.crease_threshold = 0.0
ob_camera.location = (7.359, -6.926, 4.958)
ob_camera.rotation_euler = (1.109, 0.0, 0.8149)
ob_camera.lock_rotations_4d = False
ob_camera.empty_display_type = 'ARROWS'
ob_camera.color = (0.0, 0.0, 0.0, 0.0)
ob_camera.display_type = 'WIRE'
ob_camera.lineart.crease_threshold = 0.0
ob_empty_002.location = (0.7604, -1.789, -0.06198)
ob_empty_002.rotation_euler = (1.571, -3.685e-15, 3.142)
ob_empty_002.scale = (1.6, 1.6, 1.6)
ob_empty_002.color = (0.8, 0.8, 0.8, 1.0)
ob_armature.location = (0.0, 0.0, 0.0)
ob_armature.rotation_euler = (-1.629e-07, 0.0, 0.0)
ob_cube_001.parent = ob_armature
ob_cube_001.location = (0.0, -9.089e-08, 0.5579)
ob_cube_001.color = (0.8, 0.8, 0.8, 1.0)
_vg = ob_cube_001.vertex_groups.new(name='Bone')
for _i, _w in zip([0, 1, 2, 3, 4, 5, 6, 7, 8, 9, 10, 11, 12, 13, 14, 15, 16, 17, 18, 19, 22, 23, 28, 29, 30, 31, 56, 57, 58, 59, 60, 65, 66, 80, 81, 82, 87, 88, 102, 103, 104, 105, 106, 107, 108, 109, 110, 111], [0.6293, 0.1223, 0.432, 0.1216, 0.3802, 0.1403, 0.8094, 0.1385, 0.3171, 0.319, 0.3159, 0.3082, 0.5618, 0.8134, 0.8041, 0.8216, 0.887, 0.8111, 0.8048, 0.8147, 0.006727, 0.01865, 0.8058, 0.7758, 0.7771, 0.7835, 0.121, 0.9164, 0.1169, 0.1869, 0.191, 0.7842, 0.7742, 0.03027, 0.1972, 0.1031, 0.9256, 0.8149, 0.4236, 0.4234, 0.1926, 0.6683, 0.4753, 0.2101, 0.1589, 0.06111, 0.3706, 0.09839]): _vg.add([_i], _w, 'REPLACE')
_vg = ob_cube_001.vertex_groups.new(name='Bone.001')
for _i, _w in zip([1, 3, 5, 7, 8, 9, 10, 11, 20, 21, 22, 23, 24, 25, 28, 29, 30, 31, 32, 33, 56, 58, 59, 60, 61, 62, 64, 65, 66, 79, 80, 81, 82, 83, 85, 87, 88, 89], [0.2872, 0.3299, 0.1469, 0.1405, 0.2978, 0.3227, 0.2162, 0.2024, 0.115, 0.09629, 0.02879, 0.03875, 0.07204, 0.06203, 0.06816, 0.06478, 0.05949, 0.07906, 0.0376, 0.03778, 0.1882, 0.1656, 0.09368, 0.09796, 0.03011, 0.03588, 0.001544, 0.028, 0.02319, 0.8252, 0.08249, 0.5268, 0.8427, 0.1246, 0.07231, 0.05464, 0.08931, 0.04468]): _vg.add([_i], _w, 'REPLACE')
_vg = ob_cube_001.vertex_groups.new(name='Bone.002')
for _i, _w in zip([1, 3, 5, 7, 8, 9, 10, 11, 20, 21, 22, 23, 24, 25, 26, 27, 32, 33, 34, 35, 36, 37, 38, 39, 40, 41, 42, 43, 44, 45, 46, 47, 48, 49, 50, 51, 52, 53, 54, 55, 56, 58, 59, 60, 61, 62, 63, 64, 67, 68, 69, 70, 71, 72, 73, 74, 75, 76, 77, 78, 79, 80, 81, 83, 84, 85, 86, 89, 90, 91, 92, 93, 94, 95, 96, 97, 98, 99, 100, 101], [0.2623, 0.2337, 0.1501, 0.1765, 0.07792, 0.06879, 0.06879, 0.05929, 0.7329, 0.7181, 0.288, 0.3729, 0.8218, 0.8202, 0.765, 0.7806, 0.8772, 0.8619, 0.8552, 0.8623, 0.9592, 0.9525, 0.9508, 0.9537, 0.9798, 0.9776, 0.9695, 0.9712, 0.9928, 0.9922, 0.987, 0.9872, 0.9966, 0.9964, 0.9934, 0.9933, 0.9984, 0.9981, 0.9961, 0.9959, 0.1928, 0.2013, 0.03901, 0.03659, 0.3419, 0.3534, 0.7497, 0.7563, 0.8227, 0.8317, 0.9477, 0.9502, 0.9735, 0.9746, 0.991, 0.9913, 0.9959, 0.996, 0.9982, 0.9982, 0.1239, 0.1859, 0.04512, 0.8405, 0.6136, 0.8966, 0.8209, 0.9234, 0.8911, 0.972, 0.9525, 0.9858, 0.9658, 0.9948, 0.986, 0.9976, 0.9936, 0.9987, 0.9963, 0.9998]): _vg.add([_i], _w, 'REPLACE')
_vg = ob_cube_001.vertex_groups.new(name='Bone.003')
for _i, _w in zip([1, 3, 5, 7, 9, 10, 11, 17, 18, 21, 22, 23, 25, 26, 27, 28, 29, 33, 34, 35, 37, 38, 56, 58, 59, 60, 61, 62, 63, 65, 67, 69, 80, 81, 84, 86, 88, 90, 92, 114, 116, 117, 118, 119, 120], [0.03096, 0.2973, 0.1435, 0.511, 0.2657, 0.3566, 0.08939, 0.01083, 0.0126, 0.1549, 0.6155, 0.1056, 0.09832, 0.1908, 0.04564, 0.07342, 0.08965, 0.08002, 0.1083, 0.03843, 0.009638, 0.02098, 0.4769, 0.07421, 0.001172, 0.6507, 0.5912, 0.003436, 0.2145, 0.1187, 0.1515, 0.03456, 0.6213, 0.1585, 0.2206, 0.1016, 0.02641, 0.0629, 0.0003403, 0.09486, 0.1473, 0.09618, 0.7075, 0.0404, 0.3403]): _vg.add([_i], _w, 'REPLACE')
_vg = ob_cube_001.vertex_groups.new(name='Bone.005')
for _i, _w in zip([113, 114, 115, 116, 117, 118, 119, 120, 121, 122, 123, 124, 125, 126, 127, 128], [0.9752, 0.9051, 0.9801, 0.8524, 0.9018, 0.2936, 0.9505, 0.6659, 0.9761, 0.9357, 0.9682, 0.9947, 0.2041, 0.0985, 0.1468, 0.8896]): _vg.add([_i], _w, 'REPLACE')
_vg = ob_cube_001.vertex_groups.new(name='Bone.007')
for _i, _w in zip([122, 123, 125, 126, 127, 128, 129, 130, 131, 132, 133, 134, 135, 136, 141, 142, 145, 146, 147, 148, 149, 150, 151, 152], [0.06363, 0.0204, 0.7948, 0.8992, 0.8522, 0.1094, 0.9777, 0.9558, 0.9497, 0.9495, 0.1432, 0.1635, 0.2824, 0.2905, 0.08131, 0.07257, 0.2179, 0.2189, 0.09758, 0.09964, 0.07805, 0.07818, 0.08093, 0.07871]): _vg.add([_i], _w, 'REPLACE')
_vg = ob_cube_001.vertex_groups.new(name='Bone.009')
for _i, _w in zip([130, 131, 132, 133, 134, 135, 136, 137, 138, 139, 140, 141, 142, 143, 144, 145, 146, 147, 148, 149, 150, 151, 152], [0.034, 0.04135, 0.03386, 0.8566, 0.8361, 0.716, 0.7072, 0.9961, 0.9956, 0.9813, 0.9804, 0.9182, 0.9269, 0.9806, 0.9874, 0.7804, 0.7797, 0.9017, 0.8997, 0.9214, 0.9213, 0.9185, 0.9207]): _vg.add([_i], _w, 'REPLACE')
_vg = ob_cube_001.vertex_groups.new(name='Bone.004')
for _i, _w in zip([1, 5, 7, 8, 10, 11, 14, 15, 20, 22, 23, 24, 27, 30, 31, 32, 35, 39, 58, 59, 62, 64, 66, 68, 70, 80, 81, 84, 86, 90, 154, 156, 157, 158, 159, 160], [0.2817, 0.4121, 0.002446, 0.2697, 0.001186, 0.3247, 0.01409, 0.004532, 0.1238, 0.00469, 0.4411, 0.08701, 0.1447, 0.083, 0.07429, 0.06452, 0.07911, 0.002181, 0.436, 0.6394, 0.5577, 0.192, 0.1245, 0.1321, 0.02339, 0.06835, 0.06157, 0.1324, 0.06062, 0.02111, 0.09486, 0.1473, 0.09618, 0.7075, 0.0404, 0.3403]): _vg.add([_i], _w, 'REPLACE')
_vg = ob_cube_001.vertex_groups.new(name='Bone.006')
for _i, _w in zip([153, 154, 155, 156, 157, 158, 159, 160, 161, 162, 163, 164, 165, 166, 167, 168], [0.9752, 0.9051, 0.9801, 0.8524, 0.9018, 0.2936, 0.9505, 0.6659, 0.9761, 0.9357, 0.9682, 0.9947, 0.2041, 0.0985, 0.1468, 0.8896]): _vg.add([_i], _w, 'REPLACE')
_vg = ob_cube_001.vertex_groups.new(name='Bone.008')
for _i, _w in zip([162, 163, 165, 166, 167, 168, 169, 170, 171, 172, 173, 174, 175, 176, 181, 182, 185, 186, 187, 188, 189, 190, 191, 192], [0.06363, 0.0204, 0.7948, 0.8992, 0.8522, 0.1094, 0.9777, 0.9558, 0.9497, 0.9495, 0.1432, 0.1635, 0.2824, 0.2905, 0.08131, 0.07257, 0.2179, 0.2189, 0.09758, 0.09964, 0.07805, 0.07818, 0.08093, 0.07871]): _vg.add([_i], _w, 'REPLACE')
_vg = ob_cube_001.vertex_groups.new(name='Bone.010')
for _i, _w in zip([170, 171, 172, 173, 174, 175, 176, 177, 178, 179, 180, 181, 182, 183, 184, 185, 186, 187, 188, 189, 190, 191, 192], [0.034, 0.04135, 0.03386, 0.8566, 0.8361, 0.716, 0.7072, 0.9961, 0.9956, 0.9813, 0.9804, 0.9182, 0.9269, 0.9806, 0.9874, 0.7804, 0.7797, 0.9017, 0.8997, 0.9214, 0.9213, 0.9185, 0.9207]): _vg.add([_i], _w, 'REPLACE')
_vg = ob_cube_001.vertex_groups.new(name='Bone.011')
for _i, _w in zip([0, 2, 4, 6, 12, 13, 16, 17, 18, 19, 28, 29, 57, 65, 102, 103, 104, 105, 106, 107, 108, 109, 110, 111, 193, 194, 195, 196, 197, 198, 199, 200, 225, 226, 227, 228], [0.05829, 0.524, 0.5599, 0.0915, 0.3813, 0.05509, 0.0249, 0.1135, 0.1366, 0.1342, 0.01597, 0.02814, 0.06542, 0.02961, 0.05011, 0.1974, 0.7502, 0.1722, 0.07425, 0.2645, 0.6834, 0.9244, 0.5775, 0.8237, 0.07085, 0.8664, 0.05097, 0.8819, 0.0808, 0.8664, 0.06171, 0.8688, 0.01482, 0.913, 0.06321, 0.9534]): _vg.add([_i], _w, 'REPLACE')
_vg = ob_cube_001.vertex_groups.new(name='Bone.013')
for _i, _w in zip([193, 194, 195, 196, 197, 198, 199, 200, 201, 202, 203, 204, 225, 226, 227, 228, 229, 230], [0.9276, 0.1334, 0.9479, 0.118, 0.918, 0.1334, 0.9374, 0.1311, 0.9762, 0.9759, 0.9797, 0.9798, 0.967, 0.0869, 0.9358, 0.04303, 0.9822, 0.9833]): _vg.add([_i], _w, 'REPLACE')
_vg = ob_cube_001.vertex_groups.new(name='Bone.015')
for _i, _w in zip([205, 206, 207, 208, 231, 232], [0.9726, 0.9756, 0.975, 0.9775, 0.9763, 0.9866]): _vg.add([_i], _w, 'REPLACE')
_vg = ob_cube_001.vertex_groups.new(name='Bone.017')
for _i, _w in zip([209, 210, 211, 212, 213, 214, 215, 216, 217, 218, 221, 222, 233, 234, 235, 236, 237, 238, 239, 240], [0.9809, 0.9683, 0.9388, 0.9191, 0.8279, 0.8596, 0.2503, 0.2119, 0.5133, 0.7337, 0.4906, 0.5988, 0.9747, 0.9687, 0.6226, 0.7627, 0.158, 0.1434, 0.07339, 0.08879]): _vg.add([_i], _w, 'REPLACE')
_vg = ob_cube_001.vertex_groups.new(name='Bone.019')
for _i, _w in zip([211, 212, 213, 214, 215, 216, 217, 218, 219, 220, 221, 222, 223, 224, 235, 236, 237, 238, 239, 240], [0.05134, 0.06309, 0.1702, 0.1351, 0.7482, 0.7852, 0.4859, 0.2641, 1.0, 0.9833, 0.5089, 0.4, 1.0, 0.9848, 0.3759, 0.2334, 0.8416, 0.8554, 0.9264, 0.9107]): _vg.add([_i], _w, 'REPLACE')
_vg = ob_cube_001.vertex_groups.new(name='Bone.012')
for _i, _w in zip([0, 4, 6, 12, 13, 14, 15, 16, 30, 31, 66, 102, 103, 104, 105, 106, 107, 108, 110, 111, 112, 241, 242, 243, 244, 245, 246, 247, 248, 273, 274, 275, 276], [0.278, 0.02975, 0.08198, 0.00257, 0.08416, 0.1191, 0.09059, 0.006366, 0.01108, 0.000582, 0.01745, 0.5003, 0.3555, 0.05276, 0.152, 0.4336, 0.5147, 0.1536, 0.03161, 0.07244, 0.9654, 0.06981, 0.8663, 0.05143, 0.8816, 0.07998, 0.8663, 0.06244, 0.8687, 0.01693, 0.9127, 0.06182, 0.9536]): _vg.add([_i], _w, 'REPLACE')
_vg = ob_cube_001.vertex_groups.new(name='Bone.014')
for _i, _w in zip([241, 242, 243, 244, 245, 246, 247, 248, 249, 250, 251, 252, 273, 274, 275, 276, 277, 278], [0.9287, 0.1335, 0.9475, 0.1182, 0.9189, 0.1335, 0.9366, 0.1312, 0.9758, 0.9763, 0.9794, 0.9801, 0.9659, 0.08721, 0.9372, 0.04275, 0.9816, 0.9839]): _vg.add([_i], _w, 'REPLACE')
_vg = ob_cube_001.vertex_groups.new(name='Bone.016')
for _i, _w in zip([253, 254, 255, 256, 257, 258, 260, 262, 266, 279, 280, 282, 284], [0.9718, 0.9807, 0.9732, 0.979, 0.05258, 0.4051, 0.001996, 0.1206, 0.03547, 0.974, 0.9895, 0.05848, 0.002369]): _vg.add([_i], _w, 'REPLACE')
_vg = ob_cube_001.vertex_groups.new(name='Bone.018')
for _i, _w in zip([257, 258, 259, 260, 261, 262, 263, 264, 265, 266, 269, 270, 281, 282, 283, 284, 285, 286, 287, 288], [0.9328, 0.5872, 0.9299, 0.9177, 0.8001, 0.7569, 0.268, 0.1898, 0.5082, 0.7015, 0.4871, 0.5781, 0.9561, 0.9287, 0.6033, 0.7624, 0.1739, 0.1233, 0.0903, 0.07129]): _vg.add([_i], _w, 'REPLACE')
_vg = ob_cube_001.vertex_groups.new(name='Bone.020')
for _i, _w in zip([259, 260, 261, 262, 263, 264, 265, 266, 267, 268, 269, 270, 271, 272, 281, 283, 284, 285, 286, 287, 288], [0.05614, 0.0562, 0.1836, 0.1224, 0.729, 0.805, 0.483, 0.2558, 1.0, 0.9882, 0.5072, 0.3997, 1.0, 0.9898, 0.002786, 0.3913, 0.2114, 0.8247, 0.8733, 0.9089, 0.9267]): _vg.add([_i], _w, 'REPLACE')
_m = ob_cube_001.modifiers.new('Armature', 'ARMATURE')
_m.object = ob_armature

# ---- collection membership
col_collection.objects.link(ob_light)
col_collection.objects.link(ob_camera)
col_collection.objects.link(ob_empty_002)
col_collection.objects.link(ob_armature)
col_collection.objects.link(ob_cube_001)

# ---- scene / render settings (as saved in the file)
scene.camera = ob_camera
scene.frame_start = 1; scene.frame_end = 250; scene.frame_set(1)
scene.render.engine = 'BLENDER_EEVEE_NEXT'
scene.cycles.sampling_pattern = 'TABULATED_SOBOL'
scene.cycles.use_light_tree = False
scene.view_settings.view_transform = 'Filmic'
bpy.context.view_layer.update()
